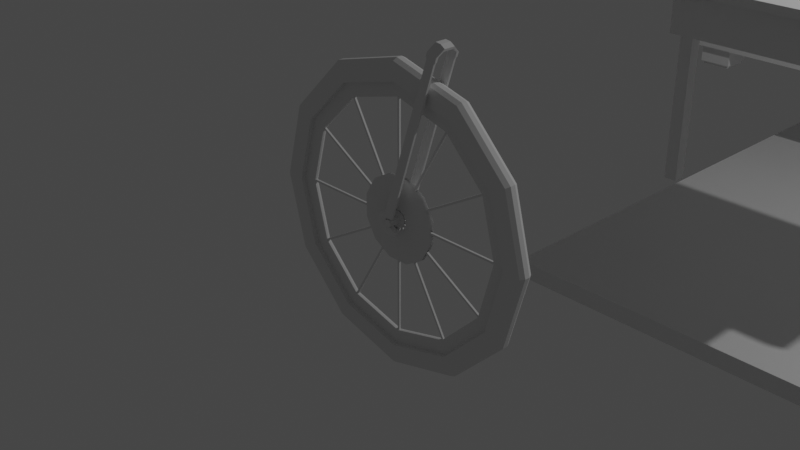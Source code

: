 # Source: Samuel_PC_Diarama_0003.blend  (saved by Blender 2.80.75; exported with 4.5.12 LTS)
import bpy
from mathutils import Matrix  # noqa: F401  (used for matrix-valued properties, if any)

bpy.ops.wm.read_factory_settings(use_empty=True)
scene = bpy.context.scene
scene.name = 'Scene'

# ---- collections
col_collection = bpy.data.collections.new('Collection'); scene.collection.children.link(col_collection)
col_couch1 = bpy.data.collections.new('couch1'); scene.collection.children.link(col_couch1)
col_table = bpy.data.collections.new('table'); scene.collection.children.link(col_table)
col_floor_wall = bpy.data.collections.new('floor&wall'); scene.collection.children.link(col_floor_wall)
col_bike = bpy.data.collections.new('bike'); scene.collection.children.link(col_bike)
col_wheel = bpy.data.collections.new('wheel'); col_bike.children.link(col_wheel)

# ---- materials (node trees are filled in below, after node groups)
mat_material = bpy.data.materials.new('Material')
mat_material.alpha_threshold = 0.0
mat_material.use_transparent_shadow = False
mat_material.line_color = (0.0, 0.0, 0.0, 1.0)

# ---- material node trees
mat_material.use_nodes = True; mat_material.node_tree.nodes.clear()
_N = mat_material.node_tree.nodes; _L = mat_material.node_tree.links
n0 = _N.new('ShaderNodeOutputMaterial'); n0.name = 'Material Output'; n0.location = (300, 300)
n1 = _N.new('ShaderNodeBsdfPrincipled'); n1.name = 'Principled BSDF'; n1.location = (10, 300)
n1.distribution = 'GGX'
n1.subsurface_method = 'BURLEY'
n1.inputs[2].default_value = 0.4
n1.inputs[3].default_value = 1.45
n1.inputs[27].default_value = (0.0, 0.0, 0.0, 1.0)
n1.inputs[28].default_value = 1.0
_L.new(n1.outputs[0], n0.inputs[0])
n0.is_active_output = True

# ---- world
world_world = bpy.data.worlds.new('World'); scene.world = world_world
world_world.use_nodes = True; world_world.node_tree.nodes.clear()
_N = world_world.node_tree.nodes; _L = world_world.node_tree.links
n0 = _N.new('ShaderNodeOutputWorld'); n0.name = 'World Output'; n0.location = (300, 300)
n1 = _N.new('ShaderNodeBackground'); n1.name = 'Background'; n1.location = (10, 300)
n1.inputs[0].default_value = (0.05088, 0.05088, 0.05088, 1.0)
_L.new(n1.outputs[0], n0.inputs[0])
n0.is_active_output = True
world_world.color = (0.05088, 0.05088, 0.05088)
world_world.use_sun_shadow = False
world_world.sun_shadow_jitter_overblur = 0.0

# ---- cameras
cam_camera = bpy.data.cameras.new('Camera')
cam_camera.clip_end = 100.0
cam_camera.ortho_scale = 7.314

# ---- lights
light_light = bpy.data.lights.new('Light', 'POINT')
light_light.transmission_factor = 0.0
light_light.energy = 1000.0
light_light.shadow_soft_size = 0.1
light_light.shadow_maximum_resolution = 0.006
light_light.use_absolute_resolution = True

# ---- meshes
me_cube = bpy.data.meshes.new('Cube')
me_cube.from_pydata([(1.0, 1.0, 1.0), (1.0, 1.0, -1.0), (1.0, -1.0, 1.0), (1.0, -1.0, -1.0), (-1.0, 1.0, 1.0), (-1.0, 1.0, -1.0), (-1.0, -1.0, 1.0), (-1.0, -1.0, -1.0)], [], [(0, 4, 6, 2), (3, 2, 6, 7), (7, 6, 4, 5), (5, 1, 3, 7), (1, 0, 2, 3), (5, 4, 0, 1)])
_uv = me_cube.uv_layers.new(name='UVMap')
_uv.uv.foreach_set('vector', [0.375, 0.0, 0.625, 0.0, 0.625, 0.25, 0.375, 0.25, 0.375, 0.25, 0.625, 0.25, 0.625, 0.5, 0.375, 0.5, 0.375, 0.5, 0.625, 0.5, 0.625, 0.75, 0.375, 0.75, 0.375, 0.75, 0.625, 0.75, 0.625, 1.0, 0.375, 1.0, 0.125, 0.5, 0.375, 0.5, 0.375, 0.75, 0.125, 0.75, 0.625, 0.5, 0.875, 0.5, 0.875, 0.75, 0.625, 0.75])
me_cube.materials.append(mat_material)
me_cube.use_remesh_preserve_volume = False
me_cube.use_remesh_preserve_attributes = False
me_cube.use_mirror_vertex_groups = False
me_cube.update()
me_cube_001 = bpy.data.meshes.new('Cube.001')
me_cube_001.from_pydata([(-1.0, -1.0, -1.0), (-1.0, -1.0, 1.0), (-1.0, 1.0, -1.0), (-1.0, 1.0, 1.0), (1.0, -1.0, -1.0), (1.0, -1.0, 1.0), (1.0, 1.0, -1.0), (1.0, 1.0, 1.0)], [], [(0, 1, 3, 2), (2, 3, 7, 6), (6, 7, 5, 4), (4, 5, 1, 0), (2, 6, 4, 0), (7, 3, 1, 5)])
_uv = me_cube_001.uv_layers.new(name='UVMap')
_uv.uv.foreach_set('vector', [0.375, 0.0, 0.625, 0.0, 0.625, 0.25, 0.375, 0.25, 0.375, 0.25, 0.625, 0.25, 0.625, 0.5, 0.375, 0.5, 0.375, 0.5, 0.625, 0.5, 0.625, 0.75, 0.375, 0.75, 0.375, 0.75, 0.625, 0.75, 0.625, 1.0, 0.375, 1.0, 0.125, 0.5, 0.375, 0.5, 0.375, 0.75, 0.125, 0.75, 0.625, 0.5, 0.875, 0.5, 0.875, 0.75, 0.625, 0.75])
me_cube_001.use_remesh_preserve_volume = False
me_cube_001.use_remesh_preserve_attributes = False
me_cube_001.use_mirror_vertex_groups = False
me_cube_001.update()
me_cube_018 = bpy.data.meshes.new('Cube.018')
me_cube_018.from_pydata([(-1.0, -1.0, -1.0), (-1.0, -1.0, 1.0), (-1.0, 1.0, -1.0), (-1.0, 1.0, 1.0), (1.0, -1.0, -1.0), (1.0, -1.0, 1.0), (1.0, 1.0, -1.0), (1.0, 1.0, 1.0)], [], [(0, 1, 3, 2), (2, 3, 7, 6), (6, 7, 5, 4), (4, 5, 1, 0), (2, 6, 4, 0), (7, 3, 1, 5)])
_uv = me_cube_018.uv_layers.new(name='UVMap')
_uv.uv.foreach_set('vector', [0.375, 0.0, 0.625, 0.0, 0.625, 0.25, 0.375, 0.25, 0.375, 0.25, 0.625, 0.25, 0.625, 0.5, 0.375, 0.5, 0.375, 0.5, 0.625, 0.5, 0.625, 0.75, 0.375, 0.75, 0.375, 0.75, 0.625, 0.75, 0.625, 1.0, 0.375, 1.0, 0.125, 0.5, 0.375, 0.5, 0.375, 0.75, 0.125, 0.75, 0.625, 0.5, 0.875, 0.5, 0.875, 0.75, 0.625, 0.75])
me_cube_018.use_remesh_preserve_volume = False
me_cube_018.use_remesh_preserve_attributes = False
me_cube_018.use_mirror_vertex_groups = False
me_cube_018.update()
me_cube_002 = bpy.data.meshes.new('Cube.002')
me_cube_002.from_pydata([(-1.0, -1.0, -1.0), (-1.0, -1.0, 1.0), (-1.0, 1.0, -1.0), (-1.0, 1.0, 1.0), (1.0, -1.0, -1.0), (1.0, -1.0, 1.0), (1.0, 1.0, -1.0), (1.0, 1.0, 1.0)], [], [(0, 1, 3, 2), (2, 3, 7, 6), (6, 7, 5, 4), (4, 5, 1, 0), (2, 6, 4, 0), (7, 3, 1, 5)])
_uv = me_cube_002.uv_layers.new(name='UVMap')
_uv.uv.foreach_set('vector', [0.375, 0.0, 0.625, 0.0, 0.625, 0.25, 0.375, 0.25, 0.375, 0.25, 0.625, 0.25, 0.625, 0.5, 0.375, 0.5, 0.375, 0.5, 0.625, 0.5, 0.625, 0.75, 0.375, 0.75, 0.375, 0.75, 0.625, 0.75, 0.625, 1.0, 0.375, 1.0, 0.125, 0.5, 0.375, 0.5, 0.375, 0.75, 0.125, 0.75, 0.625, 0.5, 0.875, 0.5, 0.875, 0.75, 0.625, 0.75])
me_cube_002.use_remesh_preserve_volume = False
me_cube_002.use_remesh_preserve_attributes = False
me_cube_002.use_mirror_vertex_groups = False
me_cube_002.update()
me_cube_003 = bpy.data.meshes.new('Cube.003')
me_cube_003.from_pydata([(-1.0, -1.0, -1.0), (-1.0, -1.0, 1.0), (-1.0, 1.0, -1.0), (-1.0, 1.0, 1.0), (1.0, -1.0, -1.0), (1.0, -1.0, 1.0), (1.0, 1.0, -1.0), (1.0, 1.0, 1.0)], [], [(0, 1, 3, 2), (2, 3, 7, 6), (6, 7, 5, 4), (4, 5, 1, 0), (2, 6, 4, 0), (7, 3, 1, 5)])
_uv = me_cube_003.uv_layers.new(name='UVMap')
_uv.uv.foreach_set('vector', [0.375, 0.0, 0.625, 0.0, 0.625, 0.25, 0.375, 0.25, 0.375, 0.25, 0.625, 0.25, 0.625, 0.5, 0.375, 0.5, 0.375, 0.5, 0.625, 0.5, 0.625, 0.75, 0.375, 0.75, 0.375, 0.75, 0.625, 0.75, 0.625, 1.0, 0.375, 1.0, 0.125, 0.5, 0.375, 0.5, 0.375, 0.75, 0.125, 0.75, 0.625, 0.5, 0.875, 0.5, 0.875, 0.75, 0.625, 0.75])
me_cube_003.use_remesh_preserve_volume = False
me_cube_003.use_remesh_preserve_attributes = False
me_cube_003.use_mirror_vertex_groups = False
me_cube_003.update()
me_cube_004 = bpy.data.meshes.new('Cube.004')
me_cube_004.from_pydata([(-1.0, -1.0, -1.0), (-1.0, -1.0, 1.0), (-1.0, 1.0, -1.0), (-1.0, 1.0, 1.0), (1.0, -1.0, -1.0), (1.0, -1.0, 1.0), (1.0, 1.0, -1.0), (1.0, 1.0, 1.0)], [], [(0, 1, 3, 2), (2, 3, 7, 6), (6, 7, 5, 4), (4, 5, 1, 0), (2, 6, 4, 0), (7, 3, 1, 5)])
_uv = me_cube_004.uv_layers.new(name='UVMap')
_uv.uv.foreach_set('vector', [0.375, 0.0, 0.625, 0.0, 0.625, 0.25, 0.375, 0.25, 0.375, 0.25, 0.625, 0.25, 0.625, 0.5, 0.375, 0.5, 0.375, 0.5, 0.625, 0.5, 0.625, 0.75, 0.375, 0.75, 0.375, 0.75, 0.625, 0.75, 0.625, 1.0, 0.375, 1.0, 0.125, 0.5, 0.375, 0.5, 0.375, 0.75, 0.125, 0.75, 0.625, 0.5, 0.875, 0.5, 0.875, 0.75, 0.625, 0.75])
me_cube_004.use_remesh_preserve_volume = False
me_cube_004.use_remesh_preserve_attributes = False
me_cube_004.use_mirror_vertex_groups = False
me_cube_004.update()
me_cube_006 = bpy.data.meshes.new('Cube.006')
me_cube_006.from_pydata([(-1.0, -1.0, -1.0), (-1.0, -1.0, 1.0), (-1.0, 1.0, -1.0), (-1.0, 1.0, 1.0), (1.0, -1.0, -1.0), (1.0, -1.0, 1.0), (1.0, 1.0, -1.0), (1.0, 1.0, 1.0)], [], [(0, 1, 3, 2), (2, 3, 7, 6), (6, 7, 5, 4), (4, 5, 1, 0), (2, 6, 4, 0), (7, 3, 1, 5)])
_uv = me_cube_006.uv_layers.new(name='UVMap')
_uv.uv.foreach_set('vector', [0.375, 0.0, 0.625, 0.0, 0.625, 0.25, 0.375, 0.25, 0.375, 0.25, 0.625, 0.25, 0.625, 0.5, 0.375, 0.5, 0.375, 0.5, 0.625, 0.5, 0.625, 0.75, 0.375, 0.75, 0.375, 0.75, 0.625, 0.75, 0.625, 1.0, 0.375, 1.0, 0.125, 0.5, 0.375, 0.5, 0.375, 0.75, 0.125, 0.75, 0.625, 0.5, 0.875, 0.5, 0.875, 0.75, 0.625, 0.75])
me_cube_006.use_remesh_preserve_volume = False
me_cube_006.use_remesh_preserve_attributes = False
me_cube_006.use_mirror_vertex_groups = False
me_cube_006.update()
me_cube_016 = bpy.data.meshes.new('Cube.016')
me_cube_016.from_pydata([(-1.0, -1.0, -1.0), (-1.0, -1.0, 1.0), (-1.0, 1.0, -1.0), (-1.0, 1.0, 1.0), (1.0, -1.0, -1.0), (1.0, -1.0, 1.0), (1.0, 1.0, -1.0), (1.0, 1.0, 1.0)], [], [(0, 1, 3, 2), (2, 3, 7, 6), (6, 7, 5, 4), (4, 5, 1, 0), (2, 6, 4, 0), (7, 3, 1, 5)])
_uv = me_cube_016.uv_layers.new(name='UVMap')
_uv.uv.foreach_set('vector', [0.375, 0.0, 0.625, 0.0, 0.625, 0.25, 0.375, 0.25, 0.375, 0.25, 0.625, 0.25, 0.625, 0.5, 0.375, 0.5, 0.375, 0.5, 0.625, 0.5, 0.625, 0.75, 0.375, 0.75, 0.375, 0.75, 0.625, 0.75, 0.625, 1.0, 0.375, 1.0, 0.125, 0.5, 0.375, 0.5, 0.375, 0.75, 0.125, 0.75, 0.625, 0.5, 0.875, 0.5, 0.875, 0.75, 0.625, 0.75])
me_cube_016.use_remesh_preserve_volume = False
me_cube_016.use_remesh_preserve_attributes = False
me_cube_016.use_mirror_vertex_groups = False
me_cube_016.update()
me_cube_008 = bpy.data.meshes.new('Cube.008')
me_cube_008.from_pydata([(-1.0, -1.0, -1.0), (-1.0, -1.0, 1.0), (-1.0, 1.0, -1.0), (-1.0, 1.0, 1.0), (1.0, -1.0, -1.0), (1.0, -1.0, 1.0), (1.0, 1.0, -1.0), (1.0, 1.0, 1.0)], [], [(0, 1, 3, 2), (2, 3, 7, 6), (6, 7, 5, 4), (4, 5, 1, 0), (2, 6, 4, 0), (7, 3, 1, 5)])
_uv = me_cube_008.uv_layers.new(name='UVMap')
_uv.uv.foreach_set('vector', [0.375, 0.0, 0.625, 0.0, 0.625, 0.25, 0.375, 0.25, 0.375, 0.25, 0.625, 0.25, 0.625, 0.5, 0.375, 0.5, 0.375, 0.5, 0.625, 0.5, 0.625, 0.75, 0.375, 0.75, 0.375, 0.75, 0.625, 0.75, 0.625, 1.0, 0.375, 1.0, 0.125, 0.5, 0.375, 0.5, 0.375, 0.75, 0.125, 0.75, 0.625, 0.5, 0.875, 0.5, 0.875, 0.75, 0.625, 0.75])
me_cube_008.use_remesh_preserve_volume = False
me_cube_008.use_remesh_preserve_attributes = False
me_cube_008.use_mirror_vertex_groups = False
me_cube_008.update()
me_cube_009 = bpy.data.meshes.new('Cube.009')
me_cube_009.from_pydata([(-1.0, -1.0, -1.0), (-1.0, -1.0, 1.0), (-1.0, 1.0, -1.0), (-1.0, 1.0, 1.0), (1.0, -1.0, -1.0), (1.0, -1.0, 1.0), (1.0, 1.0, -1.0), (1.0, 1.0, 1.0)], [], [(0, 1, 3, 2), (2, 3, 7, 6), (6, 7, 5, 4), (4, 5, 1, 0), (2, 6, 4, 0), (7, 3, 1, 5)])
_uv = me_cube_009.uv_layers.new(name='UVMap')
_uv.uv.foreach_set('vector', [0.375, 0.0, 0.625, 0.0, 0.625, 0.25, 0.375, 0.25, 0.375, 0.25, 0.625, 0.25, 0.625, 0.5, 0.375, 0.5, 0.375, 0.5, 0.625, 0.5, 0.625, 0.75, 0.375, 0.75, 0.375, 0.75, 0.625, 0.75, 0.625, 1.0, 0.375, 1.0, 0.125, 0.5, 0.375, 0.5, 0.375, 0.75, 0.125, 0.75, 0.625, 0.5, 0.875, 0.5, 0.875, 0.75, 0.625, 0.75])
me_cube_009.use_remesh_preserve_volume = False
me_cube_009.use_remesh_preserve_attributes = False
me_cube_009.use_mirror_vertex_groups = False
me_cube_009.update()
me_cube_010 = bpy.data.meshes.new('Cube.010')
me_cube_010.from_pydata([(-1.0, -1.0, -1.0), (-1.0, -1.0, 1.0), (-1.0, 1.0, -1.0), (-1.0, 1.0, 1.0), (1.0, -1.0, -1.0), (1.0, -1.0, 1.0), (1.0, 1.0, -1.0), (1.0, 1.0, 1.0)], [], [(0, 1, 3, 2), (2, 3, 7, 6), (6, 7, 5, 4), (4, 5, 1, 0), (2, 6, 4, 0), (7, 3, 1, 5)])
_uv = me_cube_010.uv_layers.new(name='UVMap')
_uv.uv.foreach_set('vector', [0.375, 0.0, 0.625, 0.0, 0.625, 0.25, 0.375, 0.25, 0.375, 0.25, 0.625, 0.25, 0.625, 0.5, 0.375, 0.5, 0.375, 0.5, 0.625, 0.5, 0.625, 0.75, 0.375, 0.75, 0.375, 0.75, 0.625, 0.75, 0.625, 1.0, 0.375, 1.0, 0.125, 0.5, 0.375, 0.5, 0.375, 0.75, 0.125, 0.75, 0.625, 0.5, 0.875, 0.5, 0.875, 0.75, 0.625, 0.75])
me_cube_010.use_remesh_preserve_volume = False
me_cube_010.use_remesh_preserve_attributes = False
me_cube_010.use_mirror_vertex_groups = False
me_cube_010.update()
me_cube_011 = bpy.data.meshes.new('Cube.011')
me_cube_011.from_pydata([(-1.0, -1.0, -1.0), (-1.0, -1.0, 1.0), (-1.0, 1.0, -1.0), (-1.0, 1.0, 1.0), (1.0, -1.0, -1.0), (1.0, -1.0, 1.0), (1.0, 1.0, -1.0), (1.0, 1.0, 1.0)], [], [(0, 1, 3, 2), (2, 3, 7, 6), (6, 7, 5, 4), (4, 5, 1, 0), (2, 6, 4, 0), (7, 3, 1, 5)])
_uv = me_cube_011.uv_layers.new(name='UVMap')
_uv.uv.foreach_set('vector', [0.375, 0.0, 0.625, 0.0, 0.625, 0.25, 0.375, 0.25, 0.375, 0.25, 0.625, 0.25, 0.625, 0.5, 0.375, 0.5, 0.375, 0.5, 0.625, 0.5, 0.625, 0.75, 0.375, 0.75, 0.375, 0.75, 0.625, 0.75, 0.625, 1.0, 0.375, 1.0, 0.125, 0.5, 0.375, 0.5, 0.375, 0.75, 0.125, 0.75, 0.625, 0.5, 0.875, 0.5, 0.875, 0.75, 0.625, 0.75])
me_cube_011.use_remesh_preserve_volume = False
me_cube_011.use_remesh_preserve_attributes = False
me_cube_011.use_mirror_vertex_groups = False
me_cube_011.update()
me_cube_012 = bpy.data.meshes.new('Cube.012')
me_cube_012.from_pydata([(-1.0, -1.0, -1.0), (-1.0, -1.0, 1.0), (-1.0, 1.0, -1.0), (-1.0, 1.0, 1.0), (1.0, -1.0, -1.0), (1.0, -1.0, 1.0), (1.0, 1.0, -1.0), (1.0, 1.0, 1.0)], [], [(0, 1, 3, 2), (2, 3, 7, 6), (6, 7, 5, 4), (4, 5, 1, 0), (2, 6, 4, 0), (7, 3, 1, 5)])
_uv = me_cube_012.uv_layers.new(name='UVMap')
_uv.uv.foreach_set('vector', [0.375, 0.0, 0.625, 0.0, 0.625, 0.25, 0.375, 0.25, 0.375, 0.25, 0.625, 0.25, 0.625, 0.5, 0.375, 0.5, 0.375, 0.5, 0.625, 0.5, 0.625, 0.75, 0.375, 0.75, 0.375, 0.75, 0.625, 0.75, 0.625, 1.0, 0.375, 1.0, 0.125, 0.5, 0.375, 0.5, 0.375, 0.75, 0.125, 0.75, 0.625, 0.5, 0.875, 0.5, 0.875, 0.75, 0.625, 0.75])
me_cube_012.use_remesh_preserve_volume = False
me_cube_012.use_remesh_preserve_attributes = False
me_cube_012.use_mirror_vertex_groups = False
me_cube_012.update()
me_cube_017 = bpy.data.meshes.new('Cube.017')
me_cube_017.from_pydata([(-1.0, -1.0, -1.0), (-1.0, -1.0, 1.0), (-1.0, 1.0, -1.0), (-1.0, 1.0, 1.0), (1.0, -1.0, -1.0), (1.0, -1.0, 1.0), (1.0, 1.0, -1.0), (1.0, 1.0, 1.0)], [], [(0, 1, 3, 2), (2, 3, 7, 6), (6, 7, 5, 4), (4, 5, 1, 0), (2, 6, 4, 0), (7, 3, 1, 5)])
_uv = me_cube_017.uv_layers.new(name='UVMap')
_uv.uv.foreach_set('vector', [0.375, 0.0, 0.625, 0.0, 0.625, 0.25, 0.375, 0.25, 0.375, 0.25, 0.625, 0.25, 0.625, 0.5, 0.375, 0.5, 0.375, 0.5, 0.625, 0.5, 0.625, 0.75, 0.375, 0.75, 0.375, 0.75, 0.625, 0.75, 0.625, 1.0, 0.375, 1.0, 0.125, 0.5, 0.375, 0.5, 0.375, 0.75, 0.125, 0.75, 0.625, 0.5, 0.875, 0.5, 0.875, 0.75, 0.625, 0.75])
me_cube_017.use_remesh_preserve_volume = False
me_cube_017.use_remesh_preserve_attributes = False
me_cube_017.use_mirror_vertex_groups = False
me_cube_017.update()
me_cube_019 = bpy.data.meshes.new('Cube.019')
me_cube_019.from_pydata([(-1.0, -1.0, -1.0), (-1.0, -1.0, 1.0), (-1.0, 1.0, -1.0), (-1.0, 1.0, 1.0), (1.0, -1.0, -1.0), (1.0, -1.0, 1.0), (1.0, 1.0, -1.0), (1.0, 1.0, 1.0)], [], [(0, 1, 3, 2), (2, 3, 7, 6), (6, 7, 5, 4), (4, 5, 1, 0), (2, 6, 4, 0), (7, 3, 1, 5)])
_uv = me_cube_019.uv_layers.new(name='UVMap')
_uv.uv.foreach_set('vector', [0.375, 0.0, 0.625, 0.0, 0.625, 0.25, 0.375, 0.25, 0.375, 0.25, 0.625, 0.25, 0.625, 0.5, 0.375, 0.5, 0.375, 0.5, 0.625, 0.5, 0.625, 0.75, 0.375, 0.75, 0.375, 0.75, 0.625, 0.75, 0.625, 1.0, 0.375, 1.0, 0.125, 0.5, 0.375, 0.5, 0.375, 0.75, 0.125, 0.75, 0.625, 0.5, 0.875, 0.5, 0.875, 0.75, 0.625, 0.75])
me_cube_019.use_remesh_preserve_volume = False
me_cube_019.use_remesh_preserve_attributes = False
me_cube_019.use_mirror_vertex_groups = False
me_cube_019.update()
me_cube_021 = bpy.data.meshes.new('Cube.021')
me_cube_021.from_pydata([(-1.0, -1.0, -1.0), (-1.0, -1.0, 1.0), (-1.0, 1.0, -1.0), (-1.0, 1.0, 1.0), (1.0, -1.0, -1.0), (1.0, -1.0, 1.0), (1.0, 1.0, -1.0), (1.0, 1.0, 1.0), (-1.0, -0.8346, -1.0), (-1.0, -0.8346, 1.0), (1.0, -0.8346, -1.0), (1.0, -0.8346, 1.0), (-1.0, -0.09368, 1.0), (1.0, -0.09368, -1.0), (-1.0, -0.09368, -1.0), (1.0, -0.09368, 1.0), (-1.0, 0.09568, 1.0), (1.0, 0.09568, -1.0), (-1.0, 0.09568, -1.0), (1.0, 0.09568, 1.0), (-1.0, 0.8322, 1.0), (1.0, 0.8322, -1.0), (-1.0, 0.8322, -1.0), (1.0, 0.8322, 1.0), (-1.0, -1.0, 0.6438), (-1.0, 1.0, 0.6438), (1.0, 1.0, 0.6438), (1.0, -1.0, 0.6438), (1.0, -0.8346, 0.6438), (-1.0, -0.8346, 0.6438), (1.0, -0.09368, 0.6438), (-1.0, -0.09368, 0.6438), (1.0, 0.09568, 0.6438), (-1.0, 0.09568, 0.6438), (1.0, 0.8322, 0.6438), (-1.0, 0.8322, 0.6438), (-1.0, 1.0, -0.6575), (1.0, 1.0, -0.6575), (1.0, -1.0, -0.6575), (1.0, -0.8346, -0.6575), (-1.0, -0.8346, -0.6575), (1.0, -0.09368, -0.6575), (-1.0, -0.09368, -0.6575), (1.0, 0.09568, -0.6575), (-1.0, 0.09568, -0.6575), (1.0, 0.8322, -0.6575), (-1.0, 0.8322, -0.6575), (-1.0, -1.0, -0.6575), (1.0, -0.8346, 0.6438), (1.0, -0.09368, 0.6438), (1.0, -0.8346, -0.6575), (1.0, -0.09368, -0.6575), (1.055, -0.09368, 0.6438), (1.055, -0.8346, 0.6438), (1.055, -0.8346, -0.6575), (1.055, -0.09368, -0.6575), (1.394, 0.8322, 0.6438), (1.394, 0.09568, 0.6438), (1.394, 0.09568, -0.6575), (1.394, 0.8322, -0.6575), (1.337, 0.8322, 0.6438), (1.337, 0.8322, -0.6575), (1.337, 0.09568, -0.6575), (1.337, 0.09568, 0.6438), (-1.0, 0.1422, -1.0), (1.0, 0.1422, 1.0), (-1.0, 0.1422, 1.0), (1.0, 0.1422, -1.0), (-1.0, 0.1422, 0.6438), (1.0, 0.1422, 0.6438), (0.3263, 0.1422, -0.6575), (-1.0, 0.1422, -0.6575), (1.394, 0.1422, 0.6438), (1.394, 0.1422, -0.6575), (1.337, 0.1422, 0.6438), (1.337, 0.1422, -0.6575), (-1.0, 0.7813, 1.0), (1.0, 0.7813, -1.0), (-1.0, 0.7813, 0.6438), (-1.0, 0.7813, -0.6575), (1.337, 0.7813, 0.6438), (-1.0, 0.7813, -1.0), (1.0, 0.7813, 1.0), (1.0, 0.7813, 0.6438), (0.3263, 0.7813, -0.6575), (1.394, 0.7813, 0.6438), (1.394, 0.7813, -0.6575), (1.337, 0.7813, -0.6575), (0.3263, 0.1411, 0.6438), (0.3263, 0.781, 0.6438), (0.3263, 0.1411, -0.6575), (0.3263, 0.781, -0.6575), (1.337, 0.781, 0.6438), (1.337, 0.781, -0.6575), (1.337, 0.1411, -0.6575), (1.337, 0.1411, 0.6438), (1.0, -0.09368, -1.0), (1.0, 0.09568, -1.0), (1.0, -0.09368, -0.6575), (1.0, 0.09568, -0.6575), (1.0, 0.09583, -1.0), (1.0, 0.832, -1.0), (1.0, 0.09583, -0.6575), (1.0, 0.832, -0.6575), (2.263, 0.1437, -2.919)], [(84, 88)], [(35, 20, 3, 25), (25, 3, 7, 26), (28, 11, 5, 27), (27, 5, 1, 24), (8, 10, 4, 0), (11, 9, 1, 5), (15, 12, 9, 11), (14, 13, 10, 8), (30, 15, 11, 28), (24, 1, 9, 29), (32, 19, 15, 30), (18, 17, 13, 14), (19, 16, 12, 15), (29, 9, 12, 31), (65, 66, 16, 19), (64, 67, 17, 18), (69, 65, 19, 32), (31, 12, 16, 33), (26, 7, 23, 34), (2, 6, 21, 22), (7, 3, 20, 23), (78, 76, 20, 35), (79, 78, 35, 46), (37, 26, 34, 45), (42, 31, 33, 44), (97, 99, 98, 96), (40, 29, 31, 42), (43, 32, 30, 41), (47, 24, 29, 40), (55, 52, 53, 54), (38, 27, 24, 47), (39, 28, 27, 38), (36, 25, 26, 37), (46, 35, 25, 36), (22, 46, 36, 2), (2, 36, 37, 6), (10, 39, 38, 4), (4, 38, 47, 0), (13, 41, 39, 10), (0, 47, 40, 8), (17, 43, 41, 13), (8, 40, 42, 14), (67, 70, 43, 17), (14, 42, 44, 18), (6, 37, 45, 21), (81, 79, 46, 22), (51, 50, 48, 49), (50, 51, 55, 54), (48, 50, 54, 53), (51, 49, 52, 55), (49, 48, 53, 52), (87, 61, 59, 86), (60, 56, 59, 61, 45, 34), (74, 63, 57, 72), (69, 32, 63, 74), (84, 45, 61, 87), (43, 70, 75, 62), (80, 74, 72, 85), (62, 75, 73, 58), (18, 44, 71, 64), (77, 84, 70, 67), (44, 33, 68, 71), (33, 16, 66, 68), (83, 82, 65, 69), (81, 77, 67, 64), (82, 76, 66, 65), (23, 20, 76, 82), (22, 21, 77, 81), (34, 23, 82, 83), (21, 45, 84, 77), (62, 58, 57, 63, 32, 43), (60, 80, 85, 56), (34, 83, 80, 60), (70, 84, 87, 75), (75, 87, 86, 73), (64, 71, 79, 81), (71, 68, 78, 79), (68, 66, 76, 78), (88, 90, 94, 95), (91, 89, 92, 93), (90, 88, 89, 84, 91, 70), (72, 57, 58, 73, 86, 59, 56, 85), (101, 103, 102, 100)])
_uv = me_cube_021.uv_layers.new(name='UVMap')
_uv.uv.foreach_set('vector', [0.5805, 0.229, 0.625, 0.229, 0.625, 0.25, 0.5805, 0.25, 0.5805, 0.25, 0.625, 0.25, 0.625, 0.5, 0.5805, 0.5, 0.5805, 0.7293, 0.625, 0.7293, 0.625, 0.75, 0.5805, 0.75, 0.5805, 0.75, 0.625, 0.75, 0.625, 1.0, 0.5805, 1.0, 0.125, 0.7293, 0.375, 0.7293, 0.375, 0.75, 0.125, 0.75, 0.625, 0.7293, 0.875, 0.7293, 0.875, 0.75, 0.625, 0.75, 0.625, 0.6367, 0.875, 0.6367, 0.875, 0.7293, 0.625, 0.7293, 0.125, 0.6367, 0.375, 0.6367, 0.375, 0.7293, 0.125, 0.7293, 0.5805, 0.6367, 0.625, 0.6367, 0.625, 0.7293, 0.5805, 0.7293, 0.5805, 0.0, 0.625, 0.0, 0.625, 0.02068, 0.5805, 0.02068, 0.5805, 0.613, 0.625, 0.613, 0.625, 0.6367, 0.5805, 0.6367, 0.125, 0.613, 0.375, 0.613, 0.375, 0.6367, 0.125, 0.6367, 0.625, 0.613, 0.875, 0.613, 0.875, 0.6367, 0.625, 0.6367, 0.5805, 0.02068, 0.625, 0.02068, 0.625, 0.1133, 0.5805, 0.1133, 0.625, 0.6072, 0.875, 0.6072, 0.875, 0.613, 0.625, 0.613, 0.125, 0.6072, 0.375, 0.6072, 0.375, 0.613, 0.125, 0.613, 0.5805, 0.6072, 0.625, 0.6072, 0.625, 0.613, 0.5805, 0.613, 0.5805, 0.1133, 0.625, 0.1133, 0.625, 0.137, 0.5805, 0.137, 0.5805, 0.5, 0.625, 0.5, 0.625, 0.521, 0.5805, 0.521, 0.125, 0.5, 0.375, 0.5, 0.375, 0.521, 0.125, 0.521, 0.625, 0.5, 0.875, 0.5, 0.875, 0.521, 0.625, 0.521, 0.5805, 0.2227, 0.625, 0.2227, 0.625, 0.229, 0.5805, 0.229, 0.4178, 0.2227, 0.5805, 0.2227, 0.5805, 0.229, 0.4178, 0.229, 0.4178, 0.5, 0.5805, 0.5, 0.5805, 0.521, 0.4178, 0.521, 0.4178, 0.1133, 0.5805, 0.1133, 0.5805, 0.137, 0.4178, 0.137, 0.375, 0.613, 0.4178, 0.613, 0.4178, 0.6367, 0.375, 0.6367, 0.4178, 0.02068, 0.5805, 0.02068, 0.5805, 0.1133, 0.4178, 0.1133, 0.4178, 0.613, 0.5805, 0.613, 0.5805, 0.6367, 0.4178, 0.6367, 0.4178, 0.0, 0.5805, 0.0, 0.5805, 0.02068, 0.4178, 0.02068, 0.4178, 0.6367, 0.5805, 0.6367, 0.5805, 0.7293, 0.4178, 0.7293, 0.4178, 0.75, 0.5805, 0.75, 0.5805, 1.0, 0.4178, 1.0, 0.4178, 0.7293, 0.5805, 0.7293, 0.5805, 0.75, 0.4178, 0.75, 0.4178, 0.25, 0.5805, 0.25, 0.5805, 0.5, 0.4178, 0.5, 0.4178, 0.229, 0.5805, 0.229, 0.5805, 0.25, 0.4178, 0.25, 0.375, 0.229, 0.4178, 0.229, 0.4178, 0.25, 0.375, 0.25, 0.375, 0.25, 0.4178, 0.25, 0.4178, 0.5, 0.375, 0.5, 0.375, 0.7293, 0.4178, 0.7293, 0.4178, 0.75, 0.375, 0.75, 0.375, 0.75, 0.4178, 0.75, 0.4178, 1.0, 0.375, 1.0, 0.375, 0.6367, 0.4178, 0.6367, 0.4178, 0.7293, 0.375, 0.7293, 0.375, 0.0, 0.4178, 0.0, 0.4178, 0.02068, 0.375, 0.02068, 0.375, 0.613, 0.4178, 0.613, 0.4178, 0.6367, 0.375, 0.6367, 0.375, 0.02068, 0.4178, 0.02068, 0.4178, 0.1133, 0.375, 0.1133, 0.375, 0.6072, 0.4178, 0.6072, 0.4178, 0.613, 0.375, 0.613, 0.375, 0.1133, 0.4178, 0.1133, 0.4178, 0.137, 0.375, 0.137, 0.375, 0.5, 0.4178, 0.5, 0.4178, 0.521, 0.375, 0.521, 0.375, 0.2227, 0.4178, 0.2227, 0.4178, 0.229, 0.375, 0.229, 0.4178, 0.6367, 0.4178, 0.7293, 0.5805, 0.7293, 0.5805, 0.6367, 0.4178, 0.7293, 0.4178, 0.6367, 0.4178, 0.6367, 0.4178, 0.7293, 0.5805, 0.7293, 0.4178, 0.7293, 0.4178, 0.7293, 0.5805, 0.7293, 0.4178, 0.6367, 0.5805, 0.6367, 0.5805, 0.6367, 0.4178, 0.6367, 0.5805, 0.6367, 0.5805, 0.7293, 0.5805, 0.7293, 0.5805, 0.6367, 0.4178, 0.5273, 0.4178, 0.521, 0.4178, 0.521, 0.4178, 0.5273, 0.5805, 0.521, 0.5805, 0.521, 0.4178, 0.521, 0.4178, 0.521, 0.4178, 0.521, 0.5805, 0.521, 0.5805, 0.6072, 0.5805, 0.613, 0.5805, 0.613, 0.5805, 0.6072, 0.5805, 0.6072, 0.5805, 0.613, 0.5805, 0.613, 0.5805, 0.6072, 0.4178, 0.5273, 0.4178, 0.521, 0.4178, 0.521, 0.4178, 0.5273, 0.4178, 0.613, 0.4178, 0.6072, 0.4178, 0.6072, 0.4178, 0.613, 0.5805, 0.5273, 0.5805, 0.6072, 0.5805, 0.6072, 0.5805, 0.5273, 0.4178, 0.613, 0.4178, 0.6072, 0.4178, 0.6072, 0.4178, 0.613, 0.375, 0.137, 0.4178, 0.137, 0.4178, 0.1428, 0.375, 0.1428, 0.375, 0.5273, 0.4178, 0.5273, 0.4178, 0.6072, 0.375, 0.6072, 0.4178, 0.137, 0.5805, 0.137, 0.5805, 0.1428, 0.4178, 0.1428, 0.5805, 0.137, 0.625, 0.137, 0.625, 0.1428, 0.5805, 0.1428, 0.5805, 0.5273, 0.625, 0.5273, 0.625, 0.6072, 0.5805, 0.6072, 0.125, 0.5273, 0.375, 0.5273, 0.375, 0.6072, 0.125, 0.6072, 0.625, 0.5273, 0.875, 0.5273, 0.875, 0.6072, 0.625, 0.6072, 0.625, 0.521, 0.875, 0.521, 0.875, 0.5273, 0.625, 0.5273, 0.125, 0.521, 0.375, 0.521, 0.375, 0.5273, 0.125, 0.5273, 0.5805, 0.521, 0.625, 0.521, 0.625, 0.5273, 0.5805, 0.5273, 0.375, 0.521, 0.4178, 0.521, 0.4178, 0.5273, 0.375, 0.5273, 0.4178, 0.613, 0.4178, 0.613, 0.5805, 0.613, 0.5805, 0.613, 0.5805, 0.613, 0.4178, 0.613, 0.5805, 0.521, 0.5805, 0.5273, 0.5805, 0.5273, 0.5805, 0.521, 0.5805, 0.521, 0.5805, 0.5273, 0.5805, 0.5273, 0.5805, 0.521, 0.4178, 0.6072, 0.4178, 0.5273, 0.4178, 0.5273, 0.4178, 0.6072, 0.4178, 0.6072, 0.4178, 0.5273, 0.4178, 0.5273, 0.4178, 0.6072, 0.375, 0.1428, 0.4178, 0.1428, 0.4178, 0.2227, 0.375, 0.2227, 0.4178, 0.1428, 0.5805, 0.1428, 0.5805, 0.2227, 0.4178, 0.2227, 0.5805, 0.1428, 0.625, 0.1428, 0.625, 0.2227, 0.5805, 0.2227, 0.5805, 0.613, 0.4178, 0.613, 0.4178, 0.613, 0.5805, 0.613, 0.4178, 0.521, 0.5805, 0.521, 0.5805, 0.521, 0.4178, 0.521, 0.4178, 0.613, 0.5805, 0.613, 0.0, 0.0, 0.0, 0.0, 0.0, 0.0, 0.0, 0.0, 0.5805, 0.6072, 0.5805, 0.613, 0.4178, 0.613, 0.4178, 0.6072, 0.4178, 0.5273, 0.4178, 0.521, 0.5805, 0.521, 0.5805, 0.5273, 0.375, 0.613, 0.4178, 0.613, 0.4178, 0.6367, 0.375, 0.6367])
me_cube_021.use_remesh_preserve_volume = False
me_cube_021.use_remesh_preserve_attributes = False
me_cube_021.use_mirror_vertex_groups = False
me_cube_021.update()
me_cube_022 = bpy.data.meshes.new('Cube.022')
me_cube_022.from_pydata([(-1.0, -1.0, -1.0), (-1.0, -1.0, 1.0), (-1.0, 1.0, -1.0), (-1.0, 1.0, 1.0), (1.0, -1.0, -1.0), (1.0, -1.0, 1.0), (1.0, 1.0, -1.0), (1.0, 1.0, 1.0)], [], [(0, 1, 3, 2), (2, 3, 7, 6), (6, 7, 5, 4), (4, 5, 1, 0), (2, 6, 4, 0), (7, 3, 1, 5)])
_uv = me_cube_022.uv_layers.new(name='UVMap')
_uv.uv.foreach_set('vector', [0.375, 0.0, 0.625, 0.0, 0.625, 0.25, 0.375, 0.25, 0.375, 0.25, 0.625, 0.25, 0.625, 0.5, 0.375, 0.5, 0.375, 0.5, 0.625, 0.5, 0.625, 0.75, 0.375, 0.75, 0.375, 0.75, 0.625, 0.75, 0.625, 1.0, 0.375, 1.0, 0.125, 0.5, 0.375, 0.5, 0.375, 0.75, 0.125, 0.75, 0.625, 0.5, 0.875, 0.5, 0.875, 0.75, 0.625, 0.75])
me_cube_022.use_remesh_preserve_volume = False
me_cube_022.use_remesh_preserve_attributes = False
me_cube_022.use_mirror_vertex_groups = False
me_cube_022.update()
me_cube_023 = bpy.data.meshes.new('Cube.023')
me_cube_023.from_pydata([(-1.0, -1.0, -1.0), (-1.0, -1.0, 1.0), (-1.0, 1.0, -1.0), (-1.0, 1.0, 1.0), (1.0, -1.0, -1.0), (1.0, -1.0, 1.0), (1.0, 1.0, -1.0), (1.0, 1.0, 1.0)], [], [(0, 1, 3, 2), (2, 3, 7, 6), (6, 7, 5, 4), (4, 5, 1, 0), (2, 6, 4, 0), (7, 3, 1, 5)])
_uv = me_cube_023.uv_layers.new(name='UVMap')
_uv.uv.foreach_set('vector', [0.375, 0.0, 0.625, 0.0, 0.625, 0.25, 0.375, 0.25, 0.375, 0.25, 0.625, 0.25, 0.625, 0.5, 0.375, 0.5, 0.375, 0.5, 0.625, 0.5, 0.625, 0.75, 0.375, 0.75, 0.375, 0.75, 0.625, 0.75, 0.625, 1.0, 0.375, 1.0, 0.125, 0.5, 0.375, 0.5, 0.375, 0.75, 0.125, 0.75, 0.625, 0.5, 0.875, 0.5, 0.875, 0.75, 0.625, 0.75])
me_cube_023.use_remesh_preserve_volume = False
me_cube_023.use_remesh_preserve_attributes = False
me_cube_023.use_mirror_vertex_groups = False
me_cube_023.update()
me_cube_024 = bpy.data.meshes.new('Cube.024')
me_cube_024.from_pydata([(-1.0, -1.0, -1.0), (-1.0, -1.0, 1.0), (-1.0, 1.0, -1.0), (-1.0, 1.0, 1.0), (1.0, -1.0, -1.0), (1.0, -1.0, 1.0), (1.0, 1.0, -1.0), (1.0, 1.0, 1.0)], [], [(0, 1, 3, 2), (2, 3, 7, 6), (6, 7, 5, 4), (4, 5, 1, 0), (2, 6, 4, 0), (7, 3, 1, 5)])
_uv = me_cube_024.uv_layers.new(name='UVMap')
_uv.uv.foreach_set('vector', [0.375, 0.0, 0.625, 0.0, 0.625, 0.25, 0.375, 0.25, 0.375, 0.25, 0.625, 0.25, 0.625, 0.5, 0.375, 0.5, 0.375, 0.5, 0.625, 0.5, 0.625, 0.75, 0.375, 0.75, 0.375, 0.75, 0.625, 0.75, 0.625, 1.0, 0.375, 1.0, 0.125, 0.5, 0.375, 0.5, 0.375, 0.75, 0.125, 0.75, 0.625, 0.5, 0.875, 0.5, 0.875, 0.75, 0.625, 0.75])
me_cube_024.use_remesh_preserve_volume = False
me_cube_024.use_remesh_preserve_attributes = False
me_cube_024.use_mirror_vertex_groups = False
me_cube_024.update()
me_cube_025 = bpy.data.meshes.new('Cube.025')
me_cube_025.from_pydata([(-1.0, -1.0, -1.0), (-1.0, -1.0, 1.0), (-1.0, 1.0, -1.0), (-1.0, 1.0, 1.0), (1.0, -1.0, -1.0), (1.0, -1.0, 1.0), (1.0, 1.0, -1.0), (1.0, 1.0, 1.0)], [], [(0, 1, 3, 2), (2, 3, 7, 6), (6, 7, 5, 4), (4, 5, 1, 0), (2, 6, 4, 0), (7, 3, 1, 5)])
_uv = me_cube_025.uv_layers.new(name='UVMap')
_uv.uv.foreach_set('vector', [0.375, 0.0, 0.625, 0.0, 0.625, 0.25, 0.375, 0.25, 0.375, 0.25, 0.625, 0.25, 0.625, 0.5, 0.375, 0.5, 0.375, 0.5, 0.625, 0.5, 0.625, 0.75, 0.375, 0.75, 0.375, 0.75, 0.625, 0.75, 0.625, 1.0, 0.375, 1.0, 0.125, 0.5, 0.375, 0.5, 0.375, 0.75, 0.125, 0.75, 0.625, 0.5, 0.875, 0.5, 0.875, 0.75, 0.625, 0.75])
me_cube_025.use_remesh_preserve_volume = False
me_cube_025.use_remesh_preserve_attributes = False
me_cube_025.use_mirror_vertex_groups = False
me_cube_025.update()
me_cylinder = bpy.data.meshes.new('Cylinder')
me_cylinder.from_pydata([(0.0, 1.0, -1.0), (0.0, 1.0, 1.0), (0.9511, 0.309, -1.0), (0.9511, 0.309, 1.0), (0.5878, -0.809, -1.0), (0.5878, -0.809, 1.0), (-0.5878, -0.809, -1.0), (-0.5878, -0.809, 1.0), (-0.9511, 0.309, -1.0), (-0.9511, 0.309, 1.0)], [], [(0, 1, 3, 2), (2, 3, 5, 4), (4, 5, 7, 6), (3, 1, 9, 7, 5), (6, 7, 9, 8), (8, 9, 1, 0), (0, 2, 4, 6, 8)])
_uv = me_cylinder.uv_layers.new(name='UVMap')
_uv.uv.foreach_set('vector', [1.0, 0.5, 1.0, 1.0, 0.8, 1.0, 0.8, 0.5, 0.8, 0.5, 0.8, 1.0, 0.6, 1.0, 0.6, 0.5, 0.6, 0.5, 0.6, 1.0, 0.4, 1.0, 0.4, 0.5, 0.4783, 0.3242, 0.25, 0.49, 0.02175, 0.3242, 0.1089, 0.05584, 0.3911, 0.05584, 0.4, 0.5, 0.4, 1.0, 0.2, 1.0, 0.2, 0.5, 0.2, 0.5, 0.2, 1.0, 2.98e-08, 1.0, 2.98e-08, 0.5, 0.75, 0.49, 0.9783, 0.3242, 0.8911, 0.05584, 0.6089, 0.05584, 0.5217, 0.3242])
me_cylinder.use_remesh_preserve_volume = False
me_cylinder.use_remesh_preserve_attributes = False
me_cylinder.use_mirror_vertex_groups = False
me_cylinder.update()
me_cylinder_001 = bpy.data.meshes.new('Cylinder.001')
me_cylinder_001.from_pydata([(0.0, 1.0, -1.0), (0.0, 1.0, 1.0), (0.9511, 0.309, -1.0), (0.9511, 0.309, 1.0), (0.5878, -0.809, -1.0), (0.5878, -0.809, 1.0), (-0.5878, -0.809, -1.0), (-0.5878, -0.809, 1.0), (-0.9511, 0.309, -1.0), (-0.9511, 0.309, 1.0)], [], [(0, 1, 3, 2), (2, 3, 5, 4), (4, 5, 7, 6), (3, 1, 9, 7, 5), (6, 7, 9, 8), (8, 9, 1, 0), (0, 2, 4, 6, 8)])
_uv = me_cylinder_001.uv_layers.new(name='UVMap')
_uv.uv.foreach_set('vector', [1.0, 0.5, 1.0, 1.0, 0.8, 1.0, 0.8, 0.5, 0.8, 0.5, 0.8, 1.0, 0.6, 1.0, 0.6, 0.5, 0.6, 0.5, 0.6, 1.0, 0.4, 1.0, 0.4, 0.5, 0.4783, 0.3242, 0.25, 0.49, 0.02175, 0.3242, 0.1089, 0.05584, 0.3911, 0.05584, 0.4, 0.5, 0.4, 1.0, 0.2, 1.0, 0.2, 0.5, 0.2, 0.5, 0.2, 1.0, 2.98e-08, 1.0, 2.98e-08, 0.5, 0.75, 0.49, 0.9783, 0.3242, 0.8911, 0.05584, 0.6089, 0.05584, 0.5217, 0.3242])
me_cylinder_001.use_remesh_preserve_volume = False
me_cylinder_001.use_remesh_preserve_attributes = False
me_cylinder_001.use_mirror_vertex_groups = False
me_cylinder_001.update()
me_torus = bpy.data.meshes.new('Torus')
me_torus.from_pydata([(1.1, 0.0, 0.0), (1.098, -1.452e-09, 0.02059), (0.965, -2.455e-09, 0.02059), (0.9629, -3.643e-09, 1.225e-17), (0.965, -2.455e-09, -0.02059), (1.098, -1.452e-09, -0.02059), (0.9526, 0.55, 0.0), (0.9508, 0.549, 0.02059), (0.8357, 0.4825, 0.02059), (0.8339, 0.4814, 1.225e-17), (0.8357, 0.4825, -0.02059), (0.9508, 0.549, -0.02059), (0.55, 0.9526, 0.0), (0.549, 0.9508, 0.02059), (0.4825, 0.8357, 0.02059), (0.4814, 0.8339, 1.225e-17), (0.4825, 0.8357, -0.02059), (0.549, 0.9508, -0.02059), (8.305e-08, 1.1, 0.0), (8.228e-08, 1.098, 0.02059), (7.221e-08, 0.965, 0.02059), (7.281e-08, 0.9629, 1.225e-17), (7.221e-08, 0.965, -0.02059), (8.228e-08, 1.098, -0.02059), (-0.55, 0.9526, 0.0), (-0.549, 0.9508, 0.02059), (-0.4825, 0.8357, 0.02059), (-0.4814, 0.8339, 1.225e-17), (-0.4825, 0.8357, -0.02059), (-0.549, 0.9508, -0.02059), (-0.9526, 0.55, 0.0), (-0.9508, 0.549, 0.02059), (-0.8357, 0.4825, 0.02059), (-0.8339, 0.4814, 1.225e-17), (-0.8357, 0.4825, -0.02059), (-0.9508, 0.549, -0.02059), (-1.1, 9.617e-08, 0.0), (-1.098, 9.453e-08, 0.02059), (-0.965, 8.191e-08, 0.02059), (-0.9629, 8.053e-08, 1.225e-17), (-0.965, 8.191e-08, -0.02059), (-1.098, 9.453e-08, -0.02059), (-0.9526, -0.55, 0.0), (-0.9508, -0.549, 0.02059), (-0.8357, -0.4825, 0.02059), (-0.8339, -0.4814, 1.225e-17), (-0.8357, -0.4825, -0.02059), (-0.9508, -0.549, -0.02059), (-0.55, -0.9526, 0.0), (-0.549, -0.9508, 0.02059), (-0.4825, -0.8357, 0.02059), (-0.4814, -0.8339, 1.225e-17), (-0.4825, -0.8357, -0.02059), (-0.549, -0.9508, -0.02059), (8.305e-08, -1.1, 0.0), (8.228e-08, -1.098, 0.02059), (7.221e-08, -0.965, 0.02059), (7.281e-08, -0.9629, 1.225e-17), (7.221e-08, -0.965, -0.02059), (8.228e-08, -1.098, -0.02059), (0.55, -0.9526, 0.0), (0.549, -0.9508, 0.02059), (0.4825, -0.8357, 0.02059), (0.4814, -0.8339, 1.225e-17), (0.4825, -0.8357, -0.02059), (0.549, -0.9508, -0.02059), (0.9526, -0.55, 0.0), (0.9508, -0.549, 0.02059), (0.8357, -0.4825, 0.02059), (0.8339, -0.4814, 1.225e-17), (0.8357, -0.4825, -0.02059), (0.9508, -0.549, -0.02059)], [], [(0, 6, 7, 1), (1, 7, 8, 2), (2, 8, 9, 3), (3, 9, 10, 4), (4, 10, 11, 5), (5, 11, 6, 0), (6, 12, 13, 7), (7, 13, 14, 8), (8, 14, 15, 9), (9, 15, 16, 10), (10, 16, 17, 11), (11, 17, 12, 6), (12, 18, 19, 13), (13, 19, 20, 14), (14, 20, 21, 15), (15, 21, 22, 16), (16, 22, 23, 17), (17, 23, 18, 12), (18, 24, 25, 19), (19, 25, 26, 20), (20, 26, 27, 21), (21, 27, 28, 22), (22, 28, 29, 23), (23, 29, 24, 18), (24, 30, 31, 25), (25, 31, 32, 26), (26, 32, 33, 27), (27, 33, 34, 28), (28, 34, 35, 29), (29, 35, 30, 24), (30, 36, 37, 31), (31, 37, 38, 32), (32, 38, 39, 33), (33, 39, 40, 34), (34, 40, 41, 35), (35, 41, 36, 30), (36, 42, 43, 37), (37, 43, 44, 38), (38, 44, 45, 39), (39, 45, 46, 40), (40, 46, 47, 41), (41, 47, 42, 36), (42, 48, 49, 43), (43, 49, 50, 44), (44, 50, 51, 45), (45, 51, 52, 46), (46, 52, 53, 47), (47, 53, 48, 42), (48, 54, 55, 49), (49, 55, 56, 50), (50, 56, 57, 51), (51, 57, 58, 52), (52, 58, 59, 53), (53, 59, 54, 48), (54, 60, 61, 55), (55, 61, 62, 56), (56, 62, 63, 57), (57, 63, 64, 58), (58, 64, 65, 59), (59, 65, 60, 54), (60, 66, 67, 61), (61, 67, 68, 62), (62, 68, 69, 63), (63, 69, 70, 64), (64, 70, 71, 65), (65, 71, 66, 60), (66, 0, 1, 67), (67, 1, 2, 68), (68, 2, 3, 69), (69, 3, 4, 70), (70, 4, 5, 71), (71, 5, 0, 66)])
_uv = me_torus.uv_layers.new(name='UVMap')
_uv.uv.foreach_set('vector', [0.5, 0.5, 0.5833, 0.5, 0.5833, 0.6667, 0.5, 0.6667, 0.5, 0.6667, 0.5833, 0.6667, 0.5833, 0.8333, 0.5, 0.8333, 0.5, 0.8333, 0.5833, 0.8333, 0.5833, 1.0, 0.5, 1.0, 0.5, -1.11e-16, 0.5833, -1.11e-16, 0.5833, 0.1667, 0.5, 0.1667, 0.5, 0.1667, 0.5833, 0.1667, 0.5833, 0.3333, 0.5, 0.3333, 0.5, 0.3333, 0.5833, 0.3333, 0.5833, 0.5, 0.5, 0.5, 0.5833, 0.5, 0.6667, 0.5, 0.6667, 0.6667, 0.5833, 0.6667, 0.5833, 0.6667, 0.6667, 0.6667, 0.6667, 0.8333, 0.5833, 0.8333, 0.5833, 0.8333, 0.6667, 0.8333, 0.6667, 1.0, 0.5833, 1.0, 0.5833, -1.11e-16, 0.6667, -1.11e-16, 0.6667, 0.1667, 0.5833, 0.1667, 0.5833, 0.1667, 0.6667, 0.1667, 0.6667, 0.3333, 0.5833, 0.3333, 0.5833, 0.3333, 0.6667, 0.3333, 0.6667, 0.5, 0.5833, 0.5, 0.6667, 0.5, 0.75, 0.5, 0.75, 0.6667, 0.6667, 0.6667, 0.6667, 0.6667, 0.75, 0.6667, 0.75, 0.8333, 0.6667, 0.8333, 0.6667, 0.8333, 0.75, 0.8333, 0.75, 1.0, 0.6667, 1.0, 0.6667, -1.11e-16, 0.75, -1.11e-16, 0.75, 0.1667, 0.6667, 0.1667, 0.6667, 0.1667, 0.75, 0.1667, 0.75, 0.3333, 0.6667, 0.3333, 0.6667, 0.3333, 0.75, 0.3333, 0.75, 0.5, 0.6667, 0.5, 0.75, 0.5, 0.8333, 0.5, 0.8333, 0.6667, 0.75, 0.6667, 0.75, 0.6667, 0.8333, 0.6667, 0.8333, 0.8333, 0.75, 0.8333, 0.75, 0.8333, 0.8333, 0.8333, 0.8333, 1.0, 0.75, 1.0, 0.75, -1.11e-16, 0.8333, -1.11e-16, 0.8333, 0.1667, 0.75, 0.1667, 0.75, 0.1667, 0.8333, 0.1667, 0.8333, 0.3333, 0.75, 0.3333, 0.75, 0.3333, 0.8333, 0.3333, 0.8333, 0.5, 0.75, 0.5, 0.8333, 0.5, 0.9167, 0.5, 0.9167, 0.6667, 0.8333, 0.6667, 0.8333, 0.6667, 0.9167, 0.6667, 0.9167, 0.8333, 0.8333, 0.8333, 0.8333, 0.8333, 0.9167, 0.8333, 0.9167, 1.0, 0.8333, 1.0, 0.8333, -1.11e-16, 0.9167, -1.11e-16, 0.9167, 0.1667, 0.8333, 0.1667, 0.8333, 0.1667, 0.9167, 0.1667, 0.9167, 0.3333, 0.8333, 0.3333, 0.8333, 0.3333, 0.9167, 0.3333, 0.9167, 0.5, 0.8333, 0.5, 0.9167, 0.5, 1.0, 0.5, 1.0, 0.6667, 0.9167, 0.6667, 0.9167, 0.6667, 1.0, 0.6667, 1.0, 0.8333, 0.9167, 0.8333, 0.9167, 0.8333, 1.0, 0.8333, 1.0, 1.0, 0.9167, 1.0, 0.9167, -1.11e-16, 1.0, -1.11e-16, 1.0, 0.1667, 0.9167, 0.1667, 0.9167, 0.1667, 1.0, 0.1667, 1.0, 0.3333, 0.9167, 0.3333, 0.9167, 0.3333, 1.0, 0.3333, 1.0, 0.5, 0.9167, 0.5, 2.22e-16, 0.5, 0.08333, 0.5, 0.08333, 0.6667, 2.22e-16, 0.6667, 2.22e-16, 0.6667, 0.08333, 0.6667, 0.08333, 0.8333, 2.22e-16, 0.8333, 2.22e-16, 0.8333, 0.08333, 0.8333, 0.08333, 1.0, 2.22e-16, 1.0, 2.22e-16, -1.11e-16, 0.08333, -1.11e-16, 0.08333, 0.1667, 2.22e-16, 0.1667, 2.22e-16, 0.1667, 0.08333, 0.1667, 0.08333, 0.3333, 2.22e-16, 0.3333, 2.22e-16, 0.3333, 0.08333, 0.3333, 0.08333, 0.5, 2.22e-16, 0.5, 0.08333, 0.5, 0.1667, 0.5, 0.1667, 0.6667, 0.08333, 0.6667, 0.08333, 0.6667, 0.1667, 0.6667, 0.1667, 0.8333, 0.08333, 0.8333, 0.08333, 0.8333, 0.1667, 0.8333, 0.1667, 1.0, 0.08333, 1.0, 0.08333, -1.11e-16, 0.1667, -1.11e-16, 0.1667, 0.1667, 0.08333, 0.1667, 0.08333, 0.1667, 0.1667, 0.1667, 0.1667, 0.3333, 0.08333, 0.3333, 0.08333, 0.3333, 0.1667, 0.3333, 0.1667, 0.5, 0.08333, 0.5, 0.1667, 0.5, 0.25, 0.5, 0.25, 0.6667, 0.1667, 0.6667, 0.1667, 0.6667, 0.25, 0.6667, 0.25, 0.8333, 0.1667, 0.8333, 0.1667, 0.8333, 0.25, 0.8333, 0.25, 1.0, 0.1667, 1.0, 0.1667, -1.11e-16, 0.25, -1.11e-16, 0.25, 0.1667, 0.1667, 0.1667, 0.1667, 0.1667, 0.25, 0.1667, 0.25, 0.3333, 0.1667, 0.3333, 0.1667, 0.3333, 0.25, 0.3333, 0.25, 0.5, 0.1667, 0.5, 0.25, 0.5, 0.3333, 0.5, 0.3333, 0.6667, 0.25, 0.6667, 0.25, 0.6667, 0.3333, 0.6667, 0.3333, 0.8333, 0.25, 0.8333, 0.25, 0.8333, 0.3333, 0.8333, 0.3333, 1.0, 0.25, 1.0, 0.25, -1.11e-16, 0.3333, -1.11e-16, 0.3333, 0.1667, 0.25, 0.1667, 0.25, 0.1667, 0.3333, 0.1667, 0.3333, 0.3333, 0.25, 0.3333, 0.25, 0.3333, 0.3333, 0.3333, 0.3333, 0.5, 0.25, 0.5, 0.3333, 0.5, 0.4167, 0.5, 0.4167, 0.6667, 0.3333, 0.6667, 0.3333, 0.6667, 0.4167, 0.6667, 0.4167, 0.8333, 0.3333, 0.8333, 0.3333, 0.8333, 0.4167, 0.8333, 0.4167, 1.0, 0.3333, 1.0, 0.3333, -1.11e-16, 0.4167, -1.11e-16, 0.4167, 0.1667, 0.3333, 0.1667, 0.3333, 0.1667, 0.4167, 0.1667, 0.4167, 0.3333, 0.3333, 0.3333, 0.3333, 0.3333, 0.4167, 0.3333, 0.4167, 0.5, 0.3333, 0.5, 0.4167, 0.5, 0.5, 0.5, 0.5, 0.6667, 0.4167, 0.6667, 0.4167, 0.6667, 0.5, 0.6667, 0.5, 0.8333, 0.4167, 0.8333, 0.4167, 0.8333, 0.5, 0.8333, 0.5, 1.0, 0.4167, 1.0, 0.4167, -1.11e-16, 0.5, -1.11e-16, 0.5, 0.1667, 0.4167, 0.1667, 0.4167, 0.1667, 0.5, 0.1667, 0.5, 0.3333, 0.4167, 0.3333, 0.4167, 0.3333, 0.5, 0.3333, 0.5, 0.5, 0.4167, 0.5])
me_torus.use_remesh_preserve_volume = False
me_torus.use_remesh_preserve_attributes = False
me_torus.use_mirror_vertex_groups = False
me_torus.update()
me_torus_001 = bpy.data.meshes.new('Torus.001')
me_torus_001.from_pydata([(1.115, -6.337e-10, 0.01407), (1.098, -1.452e-09, 0.03814), (0.965, -2.455e-09, 0.03814), (0.9629, -3.643e-09, -0.0382), (1.097, -7.165e-09, -0.03814), (1.115, -2.428e-09, -0.01457), (0.9656, 0.5575, 0.01407), (0.9508, 0.549, 0.03814), (0.8357, 0.4825, 0.03814), (0.8339, 0.4814, -0.0382), (0.9501, 0.5486, -0.03814), (0.9657, 0.5575, -0.01457), (0.5575, 0.9656, 0.01407), (0.549, 0.9508, 0.03814), (0.4825, 0.8357, 0.03814), (0.4814, 0.8339, -0.0382), (0.5486, 0.9501, -0.03814), (0.5575, 0.9657, -0.01457), (8.392e-08, 1.115, 0.01407), (8.228e-08, 1.098, 0.03814), (7.221e-08, 0.965, 0.03814), (7.281e-08, 0.9629, -0.0382), (8.303e-08, 1.097, -0.03814), (8.325e-08, 1.115, -0.01457), (-0.5575, 0.9656, 0.01407), (-0.549, 0.9508, 0.03814), (-0.4825, 0.8357, 0.03814), (-0.4814, 0.8339, -0.0382), (-0.5486, 0.9501, -0.03814), (-0.5575, 0.9657, -0.01457), (-0.9656, 0.5575, 0.01407), (-0.9508, 0.549, 0.03814), (-0.8357, 0.4825, 0.03814), (-0.8339, 0.4814, -0.0382), (-0.9501, 0.5486, -0.03814), (-0.9657, 0.5575, -0.01457), (-1.115, 9.684e-08, 0.01407), (-1.098, 9.453e-08, 0.03814), (-0.965, 8.191e-08, 0.03814), (-0.9629, 8.053e-08, -0.0382), (-1.097, 8.875e-08, -0.03814), (-1.115, 9.505e-08, -0.01457), (-0.9656, -0.5575, 0.01407), (-0.9508, -0.549, 0.03814), (-0.8357, -0.4825, 0.03814), (-0.8339, -0.4814, -0.0382), (-0.9501, -0.5486, -0.03814), (-0.9657, -0.5575, -0.01457), (-0.5575, -0.9656, 0.01407), (-0.549, -0.9508, 0.03814), (-0.4825, -0.8357, 0.03814), (-0.4814, -0.8339, -0.0382), (-0.5486, -0.9501, -0.03814), (-0.5575, -0.9657, -0.01457), (8.392e-08, -1.115, 0.01407), (8.228e-08, -1.098, 0.03814), (7.221e-08, -0.965, 0.03814), (7.281e-08, -0.9629, -0.0382), (8.303e-08, -1.097, -0.03814), (8.325e-08, -1.115, -0.01457), (0.5575, -0.9656, 0.01407), (0.549, -0.9508, 0.03814), (0.4825, -0.8357, 0.03814), (0.4814, -0.8339, -0.0382), (0.5486, -0.9501, -0.03814), (0.5575, -0.9657, -0.01457), (0.9656, -0.5575, 0.01407), (0.9508, -0.549, 0.03814), (0.8357, -0.4825, 0.03814), (0.8339, -0.4814, -0.0382), (0.9501, -0.5486, -0.03814), (0.9657, -0.5575, -0.01457)], [], [(0, 6, 7, 1), (1, 7, 8, 2), (2, 8, 9, 3), (3, 9, 10, 4), (4, 10, 11, 5), (5, 11, 6, 0), (6, 12, 13, 7), (7, 13, 14, 8), (8, 14, 15, 9), (9, 15, 16, 10), (10, 16, 17, 11), (11, 17, 12, 6), (12, 18, 19, 13), (13, 19, 20, 14), (14, 20, 21, 15), (15, 21, 22, 16), (16, 22, 23, 17), (17, 23, 18, 12), (18, 24, 25, 19), (19, 25, 26, 20), (20, 26, 27, 21), (21, 27, 28, 22), (22, 28, 29, 23), (23, 29, 24, 18), (24, 30, 31, 25), (25, 31, 32, 26), (26, 32, 33, 27), (27, 33, 34, 28), (28, 34, 35, 29), (29, 35, 30, 24), (30, 36, 37, 31), (31, 37, 38, 32), (32, 38, 39, 33), (33, 39, 40, 34), (34, 40, 41, 35), (35, 41, 36, 30), (36, 42, 43, 37), (37, 43, 44, 38), (38, 44, 45, 39), (39, 45, 46, 40), (40, 46, 47, 41), (41, 47, 42, 36), (42, 48, 49, 43), (43, 49, 50, 44), (44, 50, 51, 45), (45, 51, 52, 46), (46, 52, 53, 47), (47, 53, 48, 42), (48, 54, 55, 49), (49, 55, 56, 50), (50, 56, 57, 51), (51, 57, 58, 52), (52, 58, 59, 53), (53, 59, 54, 48), (54, 60, 61, 55), (55, 61, 62, 56), (56, 62, 63, 57), (57, 63, 64, 58), (58, 64, 65, 59), (59, 65, 60, 54), (60, 66, 67, 61), (61, 67, 68, 62), (62, 68, 69, 63), (63, 69, 70, 64), (64, 70, 71, 65), (65, 71, 66, 60), (66, 0, 1, 67), (67, 1, 2, 68), (68, 2, 3, 69), (69, 3, 4, 70), (70, 4, 5, 71), (71, 5, 0, 66)])
_uv = me_torus_001.uv_layers.new(name='UVMap')
_uv.uv.foreach_set('vector', [0.5, 0.5, 0.5833, 0.5, 0.5833, 0.6667, 0.5, 0.6667, 0.5, 0.6667, 0.5833, 0.6667, 0.5833, 0.8333, 0.5, 0.8333, 0.5, 0.8333, 0.5833, 0.8333, 0.5833, 1.0, 0.5, 1.0, 0.5, -1.11e-16, 0.5833, -1.11e-16, 0.5833, 0.1667, 0.5, 0.1667, 0.5, 0.1667, 0.5833, 0.1667, 0.5833, 0.3333, 0.5, 0.3333, 0.5, 0.3333, 0.5833, 0.3333, 0.5833, 0.5, 0.5, 0.5, 0.5833, 0.5, 0.6667, 0.5, 0.6667, 0.6667, 0.5833, 0.6667, 0.5833, 0.6667, 0.6667, 0.6667, 0.6667, 0.8333, 0.5833, 0.8333, 0.5833, 0.8333, 0.6667, 0.8333, 0.6667, 1.0, 0.5833, 1.0, 0.5833, -1.11e-16, 0.6667, -1.11e-16, 0.6667, 0.1667, 0.5833, 0.1667, 0.5833, 0.1667, 0.6667, 0.1667, 0.6667, 0.3333, 0.5833, 0.3333, 0.5833, 0.3333, 0.6667, 0.3333, 0.6667, 0.5, 0.5833, 0.5, 0.6667, 0.5, 0.75, 0.5, 0.75, 0.6667, 0.6667, 0.6667, 0.6667, 0.6667, 0.75, 0.6667, 0.75, 0.8333, 0.6667, 0.8333, 0.6667, 0.8333, 0.75, 0.8333, 0.75, 1.0, 0.6667, 1.0, 0.6667, -1.11e-16, 0.75, -1.11e-16, 0.75, 0.1667, 0.6667, 0.1667, 0.6667, 0.1667, 0.75, 0.1667, 0.75, 0.3333, 0.6667, 0.3333, 0.6667, 0.3333, 0.75, 0.3333, 0.75, 0.5, 0.6667, 0.5, 0.75, 0.5, 0.8333, 0.5, 0.8333, 0.6667, 0.75, 0.6667, 0.75, 0.6667, 0.8333, 0.6667, 0.8333, 0.8333, 0.75, 0.8333, 0.75, 0.8333, 0.8333, 0.8333, 0.8333, 1.0, 0.75, 1.0, 0.75, -1.11e-16, 0.8333, -1.11e-16, 0.8333, 0.1667, 0.75, 0.1667, 0.75, 0.1667, 0.8333, 0.1667, 0.8333, 0.3333, 0.75, 0.3333, 0.75, 0.3333, 0.8333, 0.3333, 0.8333, 0.5, 0.75, 0.5, 0.8333, 0.5, 0.9167, 0.5, 0.9167, 0.6667, 0.8333, 0.6667, 0.8333, 0.6667, 0.9167, 0.6667, 0.9167, 0.8333, 0.8333, 0.8333, 0.8333, 0.8333, 0.9167, 0.8333, 0.9167, 1.0, 0.8333, 1.0, 0.8333, -1.11e-16, 0.9167, -1.11e-16, 0.9167, 0.1667, 0.8333, 0.1667, 0.8333, 0.1667, 0.9167, 0.1667, 0.9167, 0.3333, 0.8333, 0.3333, 0.8333, 0.3333, 0.9167, 0.3333, 0.9167, 0.5, 0.8333, 0.5, 0.9167, 0.5, 1.0, 0.5, 1.0, 0.6667, 0.9167, 0.6667, 0.9167, 0.6667, 1.0, 0.6667, 1.0, 0.8333, 0.9167, 0.8333, 0.9167, 0.8333, 1.0, 0.8333, 1.0, 1.0, 0.9167, 1.0, 0.9167, -1.11e-16, 1.0, -1.11e-16, 1.0, 0.1667, 0.9167, 0.1667, 0.9167, 0.1667, 1.0, 0.1667, 1.0, 0.3333, 0.9167, 0.3333, 0.9167, 0.3333, 1.0, 0.3333, 1.0, 0.5, 0.9167, 0.5, 2.22e-16, 0.5, 0.08333, 0.5, 0.08333, 0.6667, 2.22e-16, 0.6667, 2.22e-16, 0.6667, 0.08333, 0.6667, 0.08333, 0.8333, 2.22e-16, 0.8333, 2.22e-16, 0.8333, 0.08333, 0.8333, 0.08333, 1.0, 2.22e-16, 1.0, 2.22e-16, -1.11e-16, 0.08333, -1.11e-16, 0.08333, 0.1667, 2.22e-16, 0.1667, 2.22e-16, 0.1667, 0.08333, 0.1667, 0.08333, 0.3333, 2.22e-16, 0.3333, 2.22e-16, 0.3333, 0.08333, 0.3333, 0.08333, 0.5, 2.22e-16, 0.5, 0.08333, 0.5, 0.1667, 0.5, 0.1667, 0.6667, 0.08333, 0.6667, 0.08333, 0.6667, 0.1667, 0.6667, 0.1667, 0.8333, 0.08333, 0.8333, 0.08333, 0.8333, 0.1667, 0.8333, 0.1667, 1.0, 0.08333, 1.0, 0.08333, -1.11e-16, 0.1667, -1.11e-16, 0.1667, 0.1667, 0.08333, 0.1667, 0.08333, 0.1667, 0.1667, 0.1667, 0.1667, 0.3333, 0.08333, 0.3333, 0.08333, 0.3333, 0.1667, 0.3333, 0.1667, 0.5, 0.08333, 0.5, 0.1667, 0.5, 0.25, 0.5, 0.25, 0.6667, 0.1667, 0.6667, 0.1667, 0.6667, 0.25, 0.6667, 0.25, 0.8333, 0.1667, 0.8333, 0.1667, 0.8333, 0.25, 0.8333, 0.25, 1.0, 0.1667, 1.0, 0.1667, -1.11e-16, 0.25, -1.11e-16, 0.25, 0.1667, 0.1667, 0.1667, 0.1667, 0.1667, 0.25, 0.1667, 0.25, 0.3333, 0.1667, 0.3333, 0.1667, 0.3333, 0.25, 0.3333, 0.25, 0.5, 0.1667, 0.5, 0.25, 0.5, 0.3333, 0.5, 0.3333, 0.6667, 0.25, 0.6667, 0.25, 0.6667, 0.3333, 0.6667, 0.3333, 0.8333, 0.25, 0.8333, 0.25, 0.8333, 0.3333, 0.8333, 0.3333, 1.0, 0.25, 1.0, 0.25, -1.11e-16, 0.3333, -1.11e-16, 0.3333, 0.1667, 0.25, 0.1667, 0.25, 0.1667, 0.3333, 0.1667, 0.3333, 0.3333, 0.25, 0.3333, 0.25, 0.3333, 0.3333, 0.3333, 0.3333, 0.5, 0.25, 0.5, 0.3333, 0.5, 0.4167, 0.5, 0.4167, 0.6667, 0.3333, 0.6667, 0.3333, 0.6667, 0.4167, 0.6667, 0.4167, 0.8333, 0.3333, 0.8333, 0.3333, 0.8333, 0.4167, 0.8333, 0.4167, 1.0, 0.3333, 1.0, 0.3333, -1.11e-16, 0.4167, -1.11e-16, 0.4167, 0.1667, 0.3333, 0.1667, 0.3333, 0.1667, 0.4167, 0.1667, 0.4167, 0.3333, 0.3333, 0.3333, 0.3333, 0.3333, 0.4167, 0.3333, 0.4167, 0.5, 0.3333, 0.5, 0.4167, 0.5, 0.5, 0.5, 0.5, 0.6667, 0.4167, 0.6667, 0.4167, 0.6667, 0.5, 0.6667, 0.5, 0.8333, 0.4167, 0.8333, 0.4167, 0.8333, 0.5, 0.8333, 0.5, 1.0, 0.4167, 1.0, 0.4167, -1.11e-16, 0.5, -1.11e-16, 0.5, 0.1667, 0.4167, 0.1667, 0.4167, 0.1667, 0.5, 0.1667, 0.5, 0.3333, 0.4167, 0.3333, 0.4167, 0.3333, 0.5, 0.3333, 0.5, 0.5, 0.4167, 0.5])
me_torus_001.use_remesh_preserve_volume = False
me_torus_001.use_remesh_preserve_attributes = False
me_torus_001.use_mirror_vertex_groups = False
me_torus_001.update()
me_cylinder_003 = bpy.data.meshes.new('Cylinder.003')
me_cylinder_003.from_pydata([(-0.0407, 1.0, -0.9967), (1.192e-07, 1.0, 1.027), (0.2356, 0.4456, -0.9389), (0.866, 0.5, 1.027), (0.2356, -0.5544, -0.9389), (0.866, -0.5, 1.027), (-0.0407, -1.0, -0.9967), (3.179e-08, -1.0, 1.027), (-0.3369, -0.5, -1.043), (-0.866, -0.5, 1.027), (-0.3369, 0.5, -1.043), (-0.866, 0.5, 1.027), (-1.081, 1.0, -0.9325), (-0.2812, 0.5, -0.9235), (-0.2812, -0.5, -0.9235), (-1.081, -1.0, -0.9325), (-1.947, -0.5, -0.9325), (-1.947, 0.5, -0.9325), (-1.081, 1.0, -0.8617), (-0.2145, 0.5, -0.8617), (-0.2145, -0.5, -0.8617), (-1.081, -1.0, -0.8617), (-1.947, -0.5, -0.8617), (-1.947, 0.5, -0.8617), (0.0, 1.0, -0.7917), (1.081, 0.5, -0.8293), (1.081, -0.5, -0.8293), (-8.742e-08, -1.0, -0.7917), (-0.866, -0.5, -0.7917), (-0.866, 0.5, -0.7917), (-0.1888, 0.75, -1.02), (-0.433, 0.75, 1.027), (-1.514, 0.75, -0.9325), (-1.514, 0.75, -0.8617), (-0.433, 0.75, -0.7917), (1.737, 1.0, -0.9725), (0.7542, 0.5, -0.9351), (0.7542, -0.5, -0.9351), (1.737, -1.0, -0.9725), (2.576, -0.5, -0.9847), (2.576, 0.5, -0.9847), (2.157, 0.75, -0.9786), (2.092, 1.0, -0.9306), (1.124, 0.5, -0.9195), (1.124, -0.5, -0.9195), (2.092, -1.0, -0.9306), (2.943, -0.5, -0.9214), (2.943, 0.5, -0.9214), (2.517, 0.75, -0.926)], [], [(24, 1, 3, 25), (25, 3, 5, 26), (26, 5, 7, 27), (27, 7, 9, 28), (3, 1, 31, 11, 9, 7, 5), (28, 9, 11, 29), (34, 31, 1, 24), (2, 4, 37, 36), (30, 32, 12, 0), (8, 16, 17, 10), (6, 15, 16, 8), (4, 14, 15, 6), (2, 13, 14, 4), (0, 12, 13, 2), (32, 33, 18, 12), (16, 22, 23, 17), (15, 21, 22, 16), (14, 20, 21, 15), (13, 19, 20, 14), (12, 18, 19, 13), (33, 34, 24, 18), (22, 28, 29, 23), (21, 27, 28, 22), (20, 26, 27, 21), (19, 25, 26, 20), (18, 24, 25, 19), (23, 29, 34, 33), (17, 23, 33, 32), (10, 17, 32, 30), (29, 11, 31, 34), (41, 35, 42, 48), (8, 10, 40, 39), (0, 2, 36, 35), (4, 6, 38, 37), (30, 0, 35, 41), (10, 30, 41, 40), (6, 8, 39, 38), (42, 43, 44, 45, 46, 47, 48), (38, 39, 46, 45), (36, 37, 44, 43), (40, 41, 48, 47), (39, 40, 47, 46), (37, 38, 45, 44), (35, 36, 43, 42)])
_uv = me_cylinder_003.uv_layers.new(name='UVMap')
_uv.uv.foreach_set('vector', [1.0, 0.5521, 1.0, 1.0, 0.8333, 1.0, 0.8333, 0.5521, 0.8333, 0.5521, 0.8333, 1.0, 0.6667, 1.0, 0.6667, 0.5521, 0.6667, 0.5521, 0.6667, 1.0, 0.5, 1.0, 0.5, 0.5521, 0.5, 0.5521, 0.5, 1.0, 0.3333, 1.0, 0.3333, 0.5521, 0.4578, 0.37, 0.25, 0.49, 0.1461, 0.43, 0.04215, 0.37, 0.04215, 0.13, 0.25, 0.01, 0.4578, 0.13, 0.3333, 0.5521, 0.3333, 1.0, 0.1667, 1.0, 0.1667, 0.5521, 0.08333, 0.5521, 0.08333, 1.0, -8.941e-08, 1.0, -8.941e-08, 0.5521, 0.8333, 0.5, 0.6667, 0.5, 0.6667, 0.5, 0.8333, 0.5, 0.08333, 0.5, 0.08333, 0.5191, -8.941e-08, 0.5191, -8.941e-08, 0.5, 0.3333, 0.5, 0.3333, 0.5191, 0.1667, 0.5191, 0.1667, 0.5, 0.5, 0.5, 0.5, 0.5191, 0.3333, 0.5191, 0.3333, 0.5, 0.6667, 0.5, 0.6667, 0.5191, 0.5, 0.5191, 0.5, 0.5, 0.8333, 0.5, 0.8333, 0.5191, 0.6667, 0.5191, 0.6667, 0.5, 1.0, 0.5, 1.0, 0.5191, 0.8333, 0.5191, 0.8333, 0.5, 0.08333, 0.5191, 0.08333, 0.5368, -8.941e-08, 0.5368, -8.941e-08, 0.5191, 0.3333, 0.5191, 0.3333, 0.5368, 0.1667, 0.5368, 0.1667, 0.5191, 0.5, 0.5191, 0.5, 0.5368, 0.3333, 0.5368, 0.3333, 0.5191, 0.6667, 0.5191, 0.6667, 0.5368, 0.5, 0.5368, 0.5, 0.5191, 0.8333, 0.5191, 0.8333, 0.5368, 0.6667, 0.5368, 0.6667, 0.5191, 1.0, 0.5191, 1.0, 0.5368, 0.8333, 0.5368, 0.8333, 0.5191, 0.08333, 0.5368, 0.08333, 0.5521, -8.941e-08, 0.5521, -8.941e-08, 0.5368, 0.3333, 0.5368, 0.3333, 0.5521, 0.1667, 0.5521, 0.1667, 0.5368, 0.5, 0.5368, 0.5, 0.5521, 0.3333, 0.5521, 0.3333, 0.5368, 0.6667, 0.5368, 0.6667, 0.5521, 0.5, 0.5521, 0.5, 0.5368, 0.8333, 0.5368, 0.8333, 0.5521, 0.6667, 0.5521, 0.6667, 0.5368, 1.0, 0.5368, 1.0, 0.5521, 0.8333, 0.5521, 0.8333, 0.5368, 0.1667, 0.5368, 0.1667, 0.5521, 0.08333, 0.5521, 0.08333, 0.5368, 0.1667, 0.5191, 0.1667, 0.5368, 0.08333, 0.5368, 0.08333, 0.5191, 0.1667, 0.5, 0.1667, 0.5191, 0.08333, 0.5191, 0.08333, 0.5, 0.1667, 0.5521, 0.1667, 1.0, 0.08333, 1.0, 0.08333, 0.5521, 0.08333, 0.5, -8.941e-08, 0.5, -8.941e-08, 0.5, 0.08333, 0.5, 0.3333, 0.5, 0.1667, 0.5, 0.1667, 0.5, 0.3333, 0.5, 1.0, 0.5, 0.8333, 0.5, 0.8333, 0.5, 1.0, 0.5, 0.6667, 0.5, 0.5, 0.5, 0.5, 0.5, 0.6667, 0.5, 0.08333, 0.5, -8.941e-08, 0.5, -8.941e-08, 0.5, 0.08333, 0.5, 0.1667, 0.5, 0.08333, 0.5, 0.08333, 0.5, 0.1667, 0.5, 0.5, 0.5, 0.3333, 0.5, 0.3333, 0.5, 0.5, 0.5, 0.75, 0.49, 0.9578, 0.37, 0.9578, 0.13, 0.75, 0.01, 0.5422, 0.13, 0.5422, 0.37, 0.6461, 0.43, 0.5, 0.5, 0.3333, 0.5, 0.3333, 0.5, 0.5, 0.5, 0.8333, 0.5, 0.6667, 0.5, 0.6667, 0.5, 0.8333, 0.5, 0.1667, 0.5, 0.08333, 0.5, 0.08333, 0.5, 0.1667, 0.5, 0.3333, 0.5, 0.1667, 0.5, 0.1667, 0.5, 0.3333, 0.5, 0.6667, 0.5, 0.5, 0.5, 0.5, 0.5, 0.6667, 0.5, 1.0, 0.5, 0.8333, 0.5, 0.8333, 0.5, 1.0, 0.5])
me_cylinder_003.use_remesh_preserve_volume = False
me_cylinder_003.use_remesh_preserve_attributes = False
me_cylinder_003.use_mirror_vertex_groups = False
me_cylinder_003.update()
me_cylinder_005 = bpy.data.meshes.new('Cylinder.005')
me_cylinder_005.from_pydata([(-0.0407, 1.0, -0.9967), (1.192e-07, 1.0, 1.027), (0.2356, 0.4456, -0.9389), (0.866, 0.5, 1.027), (0.2356, -0.5544, -0.9389), (0.866, -0.5, 1.027), (-0.0407, -1.0, -0.9967), (3.179e-08, -1.0, 1.027), (-0.3369, -0.5, -1.043), (-0.866, -0.5, 1.027), (-0.3369, 0.5, -1.043), (-0.866, 0.5, 1.027), (-1.081, 1.0, -0.9325), (-0.2812, 0.5, -0.9235), (-0.2812, -0.5, -0.9235), (-1.081, -1.0, -0.9325), (-1.947, -0.5, -0.9325), (-1.947, 0.5, -0.9325), (-1.081, 1.0, -0.8617), (-0.2145, 0.5, -0.8617), (-0.2145, -0.5, -0.8617), (-1.081, -1.0, -0.8617), (-1.947, -0.5, -0.8617), (-1.947, 0.5, -0.8617), (0.0, 1.0, -0.7917), (1.081, 0.5, -0.8293), (1.081, -0.5, -0.8293), (-8.742e-08, -1.0, -0.7917), (-0.866, -0.5, -0.7917), (-0.866, 0.5, -0.7917), (-0.1888, 0.75, -1.02), (-0.433, 0.75, 1.027), (-1.514, 0.75, -0.9325), (-1.514, 0.75, -0.8617), (-0.433, 0.75, -0.7917), (1.737, 1.0, -0.9725), (0.7542, 0.5, -0.9351), (0.7542, -0.5, -0.9351), (1.737, -1.0, -0.9725), (2.576, -0.5, -0.9847), (2.576, 0.5, -0.9847), (2.157, 0.75, -0.9786), (2.092, 1.0, -0.9306), (1.124, 0.5, -0.9195), (1.124, -0.5, -0.9195), (2.092, -1.0, -0.9306), (2.943, -0.5, -0.9214), (2.943, 0.5, -0.9214), (2.517, 0.75, -0.926)], [], [(24, 1, 3, 25), (25, 3, 5, 26), (26, 5, 7, 27), (27, 7, 9, 28), (3, 1, 31, 11, 9, 7, 5), (28, 9, 11, 29), (34, 31, 1, 24), (2, 4, 37, 36), (30, 32, 12, 0), (8, 16, 17, 10), (6, 15, 16, 8), (4, 14, 15, 6), (2, 13, 14, 4), (0, 12, 13, 2), (32, 33, 18, 12), (16, 22, 23, 17), (15, 21, 22, 16), (14, 20, 21, 15), (13, 19, 20, 14), (12, 18, 19, 13), (33, 34, 24, 18), (22, 28, 29, 23), (21, 27, 28, 22), (20, 26, 27, 21), (19, 25, 26, 20), (18, 24, 25, 19), (23, 29, 34, 33), (17, 23, 33, 32), (10, 17, 32, 30), (29, 11, 31, 34), (41, 35, 42, 48), (8, 10, 40, 39), (0, 2, 36, 35), (4, 6, 38, 37), (30, 0, 35, 41), (10, 30, 41, 40), (6, 8, 39, 38), (42, 43, 44, 45, 46, 47, 48), (38, 39, 46, 45), (36, 37, 44, 43), (40, 41, 48, 47), (39, 40, 47, 46), (37, 38, 45, 44), (35, 36, 43, 42)])
_uv = me_cylinder_005.uv_layers.new(name='UVMap')
_uv.uv.foreach_set('vector', [1.0, 0.5521, 1.0, 1.0, 0.8333, 1.0, 0.8333, 0.5521, 0.8333, 0.5521, 0.8333, 1.0, 0.6667, 1.0, 0.6667, 0.5521, 0.6667, 0.5521, 0.6667, 1.0, 0.5, 1.0, 0.5, 0.5521, 0.5, 0.5521, 0.5, 1.0, 0.3333, 1.0, 0.3333, 0.5521, 0.4578, 0.37, 0.25, 0.49, 0.1461, 0.43, 0.04215, 0.37, 0.04215, 0.13, 0.25, 0.01, 0.4578, 0.13, 0.3333, 0.5521, 0.3333, 1.0, 0.1667, 1.0, 0.1667, 0.5521, 0.08333, 0.5521, 0.08333, 1.0, -8.941e-08, 1.0, -8.941e-08, 0.5521, 0.8333, 0.5, 0.6667, 0.5, 0.6667, 0.5, 0.8333, 0.5, 0.08333, 0.5, 0.08333, 0.5191, -8.941e-08, 0.5191, -8.941e-08, 0.5, 0.3333, 0.5, 0.3333, 0.5191, 0.1667, 0.5191, 0.1667, 0.5, 0.5, 0.5, 0.5, 0.5191, 0.3333, 0.5191, 0.3333, 0.5, 0.6667, 0.5, 0.6667, 0.5191, 0.5, 0.5191, 0.5, 0.5, 0.8333, 0.5, 0.8333, 0.5191, 0.6667, 0.5191, 0.6667, 0.5, 1.0, 0.5, 1.0, 0.5191, 0.8333, 0.5191, 0.8333, 0.5, 0.08333, 0.5191, 0.08333, 0.5368, -8.941e-08, 0.5368, -8.941e-08, 0.5191, 0.3333, 0.5191, 0.3333, 0.5368, 0.1667, 0.5368, 0.1667, 0.5191, 0.5, 0.5191, 0.5, 0.5368, 0.3333, 0.5368, 0.3333, 0.5191, 0.6667, 0.5191, 0.6667, 0.5368, 0.5, 0.5368, 0.5, 0.5191, 0.8333, 0.5191, 0.8333, 0.5368, 0.6667, 0.5368, 0.6667, 0.5191, 1.0, 0.5191, 1.0, 0.5368, 0.8333, 0.5368, 0.8333, 0.5191, 0.08333, 0.5368, 0.08333, 0.5521, -8.941e-08, 0.5521, -8.941e-08, 0.5368, 0.3333, 0.5368, 0.3333, 0.5521, 0.1667, 0.5521, 0.1667, 0.5368, 0.5, 0.5368, 0.5, 0.5521, 0.3333, 0.5521, 0.3333, 0.5368, 0.6667, 0.5368, 0.6667, 0.5521, 0.5, 0.5521, 0.5, 0.5368, 0.8333, 0.5368, 0.8333, 0.5521, 0.6667, 0.5521, 0.6667, 0.5368, 1.0, 0.5368, 1.0, 0.5521, 0.8333, 0.5521, 0.8333, 0.5368, 0.1667, 0.5368, 0.1667, 0.5521, 0.08333, 0.5521, 0.08333, 0.5368, 0.1667, 0.5191, 0.1667, 0.5368, 0.08333, 0.5368, 0.08333, 0.5191, 0.1667, 0.5, 0.1667, 0.5191, 0.08333, 0.5191, 0.08333, 0.5, 0.1667, 0.5521, 0.1667, 1.0, 0.08333, 1.0, 0.08333, 0.5521, 0.08333, 0.5, -8.941e-08, 0.5, -8.941e-08, 0.5, 0.08333, 0.5, 0.3333, 0.5, 0.1667, 0.5, 0.1667, 0.5, 0.3333, 0.5, 1.0, 0.5, 0.8333, 0.5, 0.8333, 0.5, 1.0, 0.5, 0.6667, 0.5, 0.5, 0.5, 0.5, 0.5, 0.6667, 0.5, 0.08333, 0.5, -8.941e-08, 0.5, -8.941e-08, 0.5, 0.08333, 0.5, 0.1667, 0.5, 0.08333, 0.5, 0.08333, 0.5, 0.1667, 0.5, 0.5, 0.5, 0.3333, 0.5, 0.3333, 0.5, 0.5, 0.5, 0.75, 0.49, 0.9578, 0.37, 0.9578, 0.13, 0.75, 0.01, 0.5422, 0.13, 0.5422, 0.37, 0.6461, 0.43, 0.5, 0.5, 0.3333, 0.5, 0.3333, 0.5, 0.5, 0.5, 0.8333, 0.5, 0.6667, 0.5, 0.6667, 0.5, 0.8333, 0.5, 0.1667, 0.5, 0.08333, 0.5, 0.08333, 0.5, 0.1667, 0.5, 0.3333, 0.5, 0.1667, 0.5, 0.1667, 0.5, 0.3333, 0.5, 0.6667, 0.5, 0.5, 0.5, 0.5, 0.5, 0.6667, 0.5, 1.0, 0.5, 0.8333, 0.5, 0.8333, 0.5, 1.0, 0.5])
me_cylinder_005.use_remesh_preserve_volume = False
me_cylinder_005.use_remesh_preserve_attributes = False
me_cylinder_005.use_mirror_vertex_groups = False
me_cylinder_005.update()
me_cylinder_006 = bpy.data.meshes.new('Cylinder.006')
me_cylinder_006.from_pydata([(-0.05237, -1.721, -0.5635), (-0.05237, -1.721, -0.2993), (0.8137, -2.221, -0.5635), (0.8137, -2.221, -0.2993), (0.8137, -3.221, -0.5635), (0.8137, -3.221, -0.2993), (-0.05237, -3.721, -0.5635), (-0.05237, -3.721, -0.2993), (-0.9184, -3.221, -0.5635), (-0.9184, -3.221, -0.2993), (-0.9184, -2.221, -0.5635), (-0.9184, -2.221, -0.2993), (0.8077, -0.2732, -0.07214), (-0.06365, -0.273, -0.1276), (0.8189, -0.2736, 0.0551), (-0.04108, -0.2738, 0.1268), (-0.9124, -0.2736, 0.07132), (-0.9237, -0.2732, -0.05592), (-0.05237, 5.788, -0.5635), (-0.05237, 5.788, -0.2993), (0.8137, 6.288, -0.5635), (0.8137, 6.288, -0.2993), (0.8137, 7.288, -0.5635), (0.8137, 7.288, -0.2993), (-0.05237, 7.788, -0.5635), (-0.05237, 7.788, -0.2993), (-0.9184, 7.288, -0.5635), (-0.9184, 7.288, -0.2993), (-0.9184, 6.288, -0.5635), (-0.9184, 6.288, -0.2993), (0.8077, 4.34, -0.07214), (-0.06365, 4.34, -0.1276), (0.8189, 4.341, 0.0551), (-0.04108, 4.341, 0.1268), (-0.9124, 4.341, 0.07132), (-0.9237, 4.34, -0.05592)], [], [(0, 1, 3, 2), (2, 3, 5, 4), (4, 5, 7, 6), (6, 7, 9, 8), (1, 11, 17, 13), (8, 9, 11, 10), (10, 11, 1, 0), (0, 2, 4, 6, 8, 10), (17, 16, 34, 35), (9, 7, 15, 16), (5, 3, 12, 14), (11, 9, 16, 17), (3, 1, 13, 12), (7, 5, 14, 15), (18, 20, 21, 19), (20, 22, 23, 21), (22, 24, 25, 23), (24, 26, 27, 25), (19, 31, 35, 29), (26, 28, 29, 27), (28, 18, 19, 29), (18, 28, 26, 24, 22, 20), (30, 32, 33, 34, 35, 31), (27, 34, 33, 25), (23, 32, 30, 21), (29, 35, 34, 27), (21, 30, 31, 19), (25, 33, 32, 23), (15, 14, 32, 33), (12, 13, 31, 30), (13, 17, 35, 31), (16, 15, 33, 34), (14, 12, 30, 32)])
_uv = me_cylinder_006.uv_layers.new(name='UVMap')
_uv.uv.foreach_set('vector', [1.0, 0.5, 1.0, 1.0, 0.8333, 1.0, 0.8333, 0.5, 0.8333, 0.5, 0.8333, 1.0, 0.6667, 1.0, 0.6667, 0.5, 0.6667, 0.5, 0.6667, 1.0, 0.5, 1.0, 0.5, 0.5, 0.5, 0.5, 0.5, 1.0, 0.3333, 1.0, 0.3333, 0.5, -8.941e-08, 1.0, 0.1667, 1.0, 0.1667, 1.0, -8.941e-08, 1.0, 0.3333, 0.5, 0.3333, 1.0, 0.1667, 1.0, 0.1667, 0.5, 0.1667, 0.5, 0.1667, 1.0, -8.941e-08, 1.0, -8.941e-08, 0.5, 0.75, 0.49, 0.9578, 0.37, 0.9578, 0.13, 0.75, 0.01, 0.5422, 0.13, 0.5422, 0.37, 0.1667, 1.0, 0.3333, 1.0, 0.3333, 1.0, 0.1667, 1.0, 0.3333, 1.0, 0.5, 1.0, 0.5, 1.0, 0.3333, 1.0, 0.6667, 1.0, 0.8333, 1.0, 0.8333, 1.0, 0.6667, 1.0, 0.1667, 1.0, 0.3333, 1.0, 0.3333, 1.0, 0.1667, 1.0, 0.8333, 1.0, 1.0, 1.0, 1.0, 1.0, 0.8333, 1.0, 0.5, 1.0, 0.6667, 1.0, 0.6667, 1.0, 0.5, 1.0, 1.0, 0.5, 0.8333, 0.5, 0.8333, 1.0, 1.0, 1.0, 0.8333, 0.5, 0.6667, 0.5, 0.6667, 1.0, 0.8333, 1.0, 0.6667, 0.5, 0.5, 0.5, 0.5, 1.0, 0.6667, 1.0, 0.5, 0.5, 0.3333, 0.5, 0.3333, 1.0, 0.5, 1.0, -8.941e-08, 1.0, -8.941e-08, 1.0, 0.1667, 1.0, 0.1667, 1.0, 0.3333, 0.5, 0.1667, 0.5, 0.1667, 1.0, 0.3333, 1.0, 0.1667, 0.5, -8.941e-08, 0.5, -8.941e-08, 1.0, 0.1667, 1.0, 0.75, 0.49, 0.5422, 0.37, 0.5422, 0.13, 0.75, 0.01, 0.9578, 0.13, 0.9578, 0.37, 0.4578, 0.37, 0.4578, 0.13, 0.25, 0.01, 0.04215, 0.13, 0.04215, 0.37, 0.25, 0.49, 0.3333, 1.0, 0.3333, 1.0, 0.5, 1.0, 0.5, 1.0, 0.6667, 1.0, 0.6667, 1.0, 0.8333, 1.0, 0.8333, 1.0, 0.1667, 1.0, 0.1667, 1.0, 0.3333, 1.0, 0.3333, 1.0, 0.8333, 1.0, 0.8333, 1.0, 1.0, 1.0, 1.0, 1.0, 0.5, 1.0, 0.5, 1.0, 0.6667, 1.0, 0.6667, 1.0, 0.5, 1.0, 0.6667, 1.0, 0.6667, 1.0, 0.5, 1.0, 0.8333, 1.0, 1.0, 1.0, 1.0, 1.0, 0.8333, 1.0, -8.941e-08, 1.0, 0.1667, 1.0, 0.1667, 1.0, -8.941e-08, 1.0, 0.3333, 1.0, 0.5, 1.0, 0.5, 1.0, 0.3333, 1.0, 0.6667, 1.0, 0.8333, 1.0, 0.8333, 1.0, 0.6667, 1.0])
me_cylinder_006.use_remesh_preserve_volume = False
me_cylinder_006.use_remesh_preserve_attributes = False
me_cylinder_006.use_mirror_vertex_groups = False
me_cylinder_006.update()
me_cube_033 = bpy.data.meshes.new('Cube.033')
me_cube_033.from_pydata([(-1.0, 0.1508, -1.0), (-1.0, 0.1508, 1.0), (-1.0, 2.151, -1.0), (-1.0, 2.151, 1.0), (1.0, 0.1508, -1.0), (1.0, 0.1508, 1.0), (1.0, 2.151, -1.0), (1.0, 2.151, 1.0)], [], [(0, 1, 3, 2), (2, 3, 7, 6), (6, 7, 5, 4), (4, 5, 1, 0), (2, 6, 4, 0), (7, 3, 1, 5)])
_uv = me_cube_033.uv_layers.new(name='UVMap')
_uv.uv.foreach_set('vector', [0.375, 0.0, 0.625, 0.0, 0.625, 0.25, 0.375, 0.25, 0.375, 0.25, 0.625, 0.25, 0.625, 0.5, 0.375, 0.5, 0.375, 0.5, 0.625, 0.5, 0.625, 0.75, 0.375, 0.75, 0.375, 0.75, 0.625, 0.75, 0.625, 1.0, 0.375, 1.0, 0.125, 0.5, 0.375, 0.5, 0.375, 0.75, 0.125, 0.75, 0.625, 0.5, 0.875, 0.5, 0.875, 0.75, 0.625, 0.75])
me_cube_033.use_remesh_preserve_volume = False
me_cube_033.use_remesh_preserve_attributes = False
me_cube_033.use_mirror_vertex_groups = False
me_cube_033.update()
me_cube_034 = bpy.data.meshes.new('Cube.034')
me_cube_034.from_pydata([(-1.0, 0.1508, -1.0), (-1.0, 0.1508, 1.0), (-1.0, 2.151, -1.0), (-1.0, 2.151, 1.0), (1.0, 0.1508, -1.0), (1.0, 0.1508, 1.0), (1.0, 2.151, -1.0), (1.0, 2.151, 1.0)], [], [(0, 1, 3, 2), (2, 3, 7, 6), (6, 7, 5, 4), (4, 5, 1, 0), (2, 6, 4, 0), (7, 3, 1, 5)])
_uv = me_cube_034.uv_layers.new(name='UVMap')
_uv.uv.foreach_set('vector', [0.375, 0.0, 0.625, 0.0, 0.625, 0.25, 0.375, 0.25, 0.375, 0.25, 0.625, 0.25, 0.625, 0.5, 0.375, 0.5, 0.375, 0.5, 0.625, 0.5, 0.625, 0.75, 0.375, 0.75, 0.375, 0.75, 0.625, 0.75, 0.625, 1.0, 0.375, 1.0, 0.125, 0.5, 0.375, 0.5, 0.375, 0.75, 0.125, 0.75, 0.625, 0.5, 0.875, 0.5, 0.875, 0.75, 0.625, 0.75])
me_cube_034.use_remesh_preserve_volume = False
me_cube_034.use_remesh_preserve_attributes = False
me_cube_034.use_mirror_vertex_groups = False
me_cube_034.update()
me_cube_035 = bpy.data.meshes.new('Cube.035')
me_cube_035.from_pydata([(-1.0, 0.1508, -1.0), (-1.0, 0.1508, 1.0), (-1.0, 2.151, -1.0), (-1.0, 2.151, 1.0), (1.0, 0.1508, -1.0), (1.0, 0.1508, 1.0), (1.0, 2.151, -1.0), (1.0, 2.151, 1.0)], [], [(0, 1, 3, 2), (2, 3, 7, 6), (6, 7, 5, 4), (4, 5, 1, 0), (2, 6, 4, 0), (7, 3, 1, 5)])
_uv = me_cube_035.uv_layers.new(name='UVMap')
_uv.uv.foreach_set('vector', [0.375, 0.0, 0.625, 0.0, 0.625, 0.25, 0.375, 0.25, 0.375, 0.25, 0.625, 0.25, 0.625, 0.5, 0.375, 0.5, 0.375, 0.5, 0.625, 0.5, 0.625, 0.75, 0.375, 0.75, 0.375, 0.75, 0.625, 0.75, 0.625, 1.0, 0.375, 1.0, 0.125, 0.5, 0.375, 0.5, 0.375, 0.75, 0.125, 0.75, 0.625, 0.5, 0.875, 0.5, 0.875, 0.75, 0.625, 0.75])
me_cube_035.use_remesh_preserve_volume = False
me_cube_035.use_remesh_preserve_attributes = False
me_cube_035.use_mirror_vertex_groups = False
me_cube_035.update()
me_cube_036 = bpy.data.meshes.new('Cube.036')
me_cube_036.from_pydata([(-1.0, 0.1508, -1.0), (-1.0, 0.1508, 1.0), (-1.0, 2.151, -1.0), (-1.0, 2.151, 1.0), (1.0, 0.1508, -1.0), (1.0, 0.1508, 1.0), (1.0, 2.151, -1.0), (1.0, 2.151, 1.0)], [], [(0, 1, 3, 2), (2, 3, 7, 6), (6, 7, 5, 4), (4, 5, 1, 0), (2, 6, 4, 0), (7, 3, 1, 5)])
_uv = me_cube_036.uv_layers.new(name='UVMap')
_uv.uv.foreach_set('vector', [0.375, 0.0, 0.625, 0.0, 0.625, 0.25, 0.375, 0.25, 0.375, 0.25, 0.625, 0.25, 0.625, 0.5, 0.375, 0.5, 0.375, 0.5, 0.625, 0.5, 0.625, 0.75, 0.375, 0.75, 0.375, 0.75, 0.625, 0.75, 0.625, 1.0, 0.375, 1.0, 0.125, 0.5, 0.375, 0.5, 0.375, 0.75, 0.125, 0.75, 0.625, 0.5, 0.875, 0.5, 0.875, 0.75, 0.625, 0.75])
me_cube_036.use_remesh_preserve_volume = False
me_cube_036.use_remesh_preserve_attributes = False
me_cube_036.use_mirror_vertex_groups = False
me_cube_036.update()
me_cube_037 = bpy.data.meshes.new('Cube.037')
me_cube_037.from_pydata([(-1.0, 0.1508, -1.0), (-1.0, 0.1508, 1.0), (-1.0, 2.151, -1.0), (-1.0, 2.151, 1.0), (1.0, 0.1508, -1.0), (1.0, 0.1508, 1.0), (1.0, 2.151, -1.0), (1.0, 2.151, 1.0)], [], [(0, 1, 3, 2), (2, 3, 7, 6), (6, 7, 5, 4), (4, 5, 1, 0), (2, 6, 4, 0), (7, 3, 1, 5)])
_uv = me_cube_037.uv_layers.new(name='UVMap')
_uv.uv.foreach_set('vector', [0.375, 0.0, 0.625, 0.0, 0.625, 0.25, 0.375, 0.25, 0.375, 0.25, 0.625, 0.25, 0.625, 0.5, 0.375, 0.5, 0.375, 0.5, 0.625, 0.5, 0.625, 0.75, 0.375, 0.75, 0.375, 0.75, 0.625, 0.75, 0.625, 1.0, 0.375, 1.0, 0.125, 0.5, 0.375, 0.5, 0.375, 0.75, 0.125, 0.75, 0.625, 0.5, 0.875, 0.5, 0.875, 0.75, 0.625, 0.75])
me_cube_037.use_remesh_preserve_volume = False
me_cube_037.use_remesh_preserve_attributes = False
me_cube_037.use_mirror_vertex_groups = False
me_cube_037.update()
me_cube_032 = bpy.data.meshes.new('Cube.032')
me_cube_032.from_pydata([(-1.0, 0.1508, -1.0), (-1.0, 0.1508, 1.0), (-1.0, 2.151, -1.0), (-1.0, 2.151, 1.0), (1.0, 0.1508, -1.0), (1.0, 0.1508, 1.0), (1.0, 2.151, -1.0), (1.0, 2.151, 1.0)], [], [(0, 1, 3, 2), (2, 3, 7, 6), (6, 7, 5, 4), (4, 5, 1, 0), (2, 6, 4, 0), (7, 3, 1, 5)])
_uv = me_cube_032.uv_layers.new(name='UVMap')
_uv.uv.foreach_set('vector', [0.375, 0.0, 0.625, 0.0, 0.625, 0.25, 0.375, 0.25, 0.375, 0.25, 0.625, 0.25, 0.625, 0.5, 0.375, 0.5, 0.375, 0.5, 0.625, 0.5, 0.625, 0.75, 0.375, 0.75, 0.375, 0.75, 0.625, 0.75, 0.625, 1.0, 0.375, 1.0, 0.125, 0.5, 0.375, 0.5, 0.375, 0.75, 0.125, 0.75, 0.625, 0.5, 0.875, 0.5, 0.875, 0.75, 0.625, 0.75])
me_cube_032.use_remesh_preserve_volume = False
me_cube_032.use_remesh_preserve_attributes = False
me_cube_032.use_mirror_vertex_groups = False
me_cube_032.update()
me_cube_038 = bpy.data.meshes.new('Cube.038')
me_cube_038.from_pydata([(-1.0, 0.1508, -1.0), (-1.0, 0.1508, 1.0), (-1.0, 2.151, -1.0), (-1.0, 2.151, 1.0), (1.0, 0.1508, -1.0), (1.0, 0.1508, 1.0), (1.0, 2.151, -1.0), (1.0, 2.151, 1.0)], [], [(0, 1, 3, 2), (2, 3, 7, 6), (6, 7, 5, 4), (4, 5, 1, 0), (2, 6, 4, 0), (7, 3, 1, 5)])
_uv = me_cube_038.uv_layers.new(name='UVMap')
_uv.uv.foreach_set('vector', [0.375, 0.0, 0.625, 0.0, 0.625, 0.25, 0.375, 0.25, 0.375, 0.25, 0.625, 0.25, 0.625, 0.5, 0.375, 0.5, 0.375, 0.5, 0.625, 0.5, 0.625, 0.75, 0.375, 0.75, 0.375, 0.75, 0.625, 0.75, 0.625, 1.0, 0.375, 1.0, 0.125, 0.5, 0.375, 0.5, 0.375, 0.75, 0.125, 0.75, 0.625, 0.5, 0.875, 0.5, 0.875, 0.75, 0.625, 0.75])
me_cube_038.use_remesh_preserve_volume = False
me_cube_038.use_remesh_preserve_attributes = False
me_cube_038.use_mirror_vertex_groups = False
me_cube_038.update()
me_cube_039 = bpy.data.meshes.new('Cube.039')
me_cube_039.from_pydata([(-1.0, 0.1508, -1.0), (-1.0, 0.1508, 1.0), (-1.0, 2.151, -1.0), (-1.0, 2.151, 1.0), (1.0, 0.1508, -1.0), (1.0, 0.1508, 1.0), (1.0, 2.151, -1.0), (1.0, 2.151, 1.0)], [], [(0, 1, 3, 2), (2, 3, 7, 6), (6, 7, 5, 4), (4, 5, 1, 0), (2, 6, 4, 0), (7, 3, 1, 5)])
_uv = me_cube_039.uv_layers.new(name='UVMap')
_uv.uv.foreach_set('vector', [0.375, 0.0, 0.625, 0.0, 0.625, 0.25, 0.375, 0.25, 0.375, 0.25, 0.625, 0.25, 0.625, 0.5, 0.375, 0.5, 0.375, 0.5, 0.625, 0.5, 0.625, 0.75, 0.375, 0.75, 0.375, 0.75, 0.625, 0.75, 0.625, 1.0, 0.375, 1.0, 0.125, 0.5, 0.375, 0.5, 0.375, 0.75, 0.125, 0.75, 0.625, 0.5, 0.875, 0.5, 0.875, 0.75, 0.625, 0.75])
me_cube_039.use_remesh_preserve_volume = False
me_cube_039.use_remesh_preserve_attributes = False
me_cube_039.use_mirror_vertex_groups = False
me_cube_039.update()
me_cube_040 = bpy.data.meshes.new('Cube.040')
me_cube_040.from_pydata([(-1.0, 0.1508, -1.0), (-1.0, 0.1508, 1.0), (-1.0, 2.151, -1.0), (-1.0, 2.151, 1.0), (1.0, 0.1508, -1.0), (1.0, 0.1508, 1.0), (1.0, 2.151, -1.0), (1.0, 2.151, 1.0)], [], [(0, 1, 3, 2), (2, 3, 7, 6), (6, 7, 5, 4), (4, 5, 1, 0), (2, 6, 4, 0), (7, 3, 1, 5)])
_uv = me_cube_040.uv_layers.new(name='UVMap')
_uv.uv.foreach_set('vector', [0.375, 0.0, 0.625, 0.0, 0.625, 0.25, 0.375, 0.25, 0.375, 0.25, 0.625, 0.25, 0.625, 0.5, 0.375, 0.5, 0.375, 0.5, 0.625, 0.5, 0.625, 0.75, 0.375, 0.75, 0.375, 0.75, 0.625, 0.75, 0.625, 1.0, 0.375, 1.0, 0.125, 0.5, 0.375, 0.5, 0.375, 0.75, 0.125, 0.75, 0.625, 0.5, 0.875, 0.5, 0.875, 0.75, 0.625, 0.75])
me_cube_040.use_remesh_preserve_volume = False
me_cube_040.use_remesh_preserve_attributes = False
me_cube_040.use_mirror_vertex_groups = False
me_cube_040.update()
me_cube_041 = bpy.data.meshes.new('Cube.041')
me_cube_041.from_pydata([(-1.0, 0.1508, -1.0), (-1.0, 0.1508, 1.0), (-1.0, 2.151, -1.0), (-1.0, 2.151, 1.0), (1.0, 0.1508, -1.0), (1.0, 0.1508, 1.0), (1.0, 2.151, -1.0), (1.0, 2.151, 1.0)], [], [(0, 1, 3, 2), (2, 3, 7, 6), (6, 7, 5, 4), (4, 5, 1, 0), (2, 6, 4, 0), (7, 3, 1, 5)])
_uv = me_cube_041.uv_layers.new(name='UVMap')
_uv.uv.foreach_set('vector', [0.375, 0.0, 0.625, 0.0, 0.625, 0.25, 0.375, 0.25, 0.375, 0.25, 0.625, 0.25, 0.625, 0.5, 0.375, 0.5, 0.375, 0.5, 0.625, 0.5, 0.625, 0.75, 0.375, 0.75, 0.375, 0.75, 0.625, 0.75, 0.625, 1.0, 0.375, 1.0, 0.125, 0.5, 0.375, 0.5, 0.375, 0.75, 0.125, 0.75, 0.625, 0.5, 0.875, 0.5, 0.875, 0.75, 0.625, 0.75])
me_cube_041.use_remesh_preserve_volume = False
me_cube_041.use_remesh_preserve_attributes = False
me_cube_041.use_mirror_vertex_groups = False
me_cube_041.update()
me_cube_042 = bpy.data.meshes.new('Cube.042')
me_cube_042.from_pydata([(-1.0, 0.1508, -1.0), (-1.0, 0.1508, 1.0), (-1.0, 2.151, -1.0), (-1.0, 2.151, 1.0), (1.0, 0.1508, -1.0), (1.0, 0.1508, 1.0), (1.0, 2.151, -1.0), (1.0, 2.151, 1.0)], [], [(0, 1, 3, 2), (2, 3, 7, 6), (6, 7, 5, 4), (4, 5, 1, 0), (2, 6, 4, 0), (7, 3, 1, 5)])
_uv = me_cube_042.uv_layers.new(name='UVMap')
_uv.uv.foreach_set('vector', [0.375, 0.0, 0.625, 0.0, 0.625, 0.25, 0.375, 0.25, 0.375, 0.25, 0.625, 0.25, 0.625, 0.5, 0.375, 0.5, 0.375, 0.5, 0.625, 0.5, 0.625, 0.75, 0.375, 0.75, 0.375, 0.75, 0.625, 0.75, 0.625, 1.0, 0.375, 1.0, 0.125, 0.5, 0.375, 0.5, 0.375, 0.75, 0.125, 0.75, 0.625, 0.5, 0.875, 0.5, 0.875, 0.75, 0.625, 0.75])
me_cube_042.use_remesh_preserve_volume = False
me_cube_042.use_remesh_preserve_attributes = False
me_cube_042.use_mirror_vertex_groups = False
me_cube_042.update()
me_cube_043 = bpy.data.meshes.new('Cube.043')
me_cube_043.from_pydata([(-1.0, 0.1508, -1.0), (-1.0, 0.1508, 1.0), (-1.0, 2.151, -1.0), (-1.0, 2.151, 1.0), (1.0, 0.1508, -1.0), (1.0, 0.1508, 1.0), (1.0, 2.151, -1.0), (1.0, 2.151, 1.0)], [], [(0, 1, 3, 2), (2, 3, 7, 6), (6, 7, 5, 4), (4, 5, 1, 0), (2, 6, 4, 0), (7, 3, 1, 5)])
_uv = me_cube_043.uv_layers.new(name='UVMap')
_uv.uv.foreach_set('vector', [0.375, 0.0, 0.625, 0.0, 0.625, 0.25, 0.375, 0.25, 0.375, 0.25, 0.625, 0.25, 0.625, 0.5, 0.375, 0.5, 0.375, 0.5, 0.625, 0.5, 0.625, 0.75, 0.375, 0.75, 0.375, 0.75, 0.625, 0.75, 0.625, 1.0, 0.375, 1.0, 0.125, 0.5, 0.375, 0.5, 0.375, 0.75, 0.125, 0.75, 0.625, 0.5, 0.875, 0.5, 0.875, 0.75, 0.625, 0.75])
me_cube_043.use_remesh_preserve_volume = False
me_cube_043.use_remesh_preserve_attributes = False
me_cube_043.use_mirror_vertex_groups = False
me_cube_043.update()
me_cylinder_002 = bpy.data.meshes.new('Cylinder.002')
me_cylinder_002.from_pydata([(2.368e-08, 0.4411, -1.0), (2.368e-08, 0.4411, 1.0), (0.2205, 0.382, -1.0), (0.2205, 0.382, 1.0), (0.382, 0.2205, -1.0), (0.382, 0.2205, 1.0), (0.4411, -3.559e-08, -1.0), (0.4411, -3.559e-08, 1.0), (0.382, -0.2205, -1.0), (0.382, -0.2205, 1.0), (0.2205, -0.382, -1.0), (0.2205, -0.382, 1.0), (7.913e-08, -0.4411, -1.0), (7.913e-08, -0.4411, 1.0), (-0.2205, -0.382, -1.0), (-0.2205, -0.382, 1.0), (-0.382, -0.2205, -1.0), (-0.382, -0.2205, 1.0), (-0.4411, -2.412e-07, -1.0), (-0.4411, -2.412e-07, 1.0), (-0.382, 0.2205, -1.0), (-0.382, 0.2205, 1.0), (-0.2205, 0.382, -1.0), (-0.2205, 0.382, 1.0), (0.0, 1.0, -1.0), (0.5, 0.866, -1.0), (0.5, 0.866, 1.0), (0.0, 1.0, 1.0), (0.866, 0.5, -1.0), (0.866, 0.5, 1.0), (1.0, -4.371e-08, -1.0), (1.0, -4.371e-08, 1.0), (0.866, -0.5, -1.0), (0.866, -0.5, 1.0), (0.5, -0.866, -1.0), (0.5, -0.866, 1.0), (1.51e-07, -1.0, -1.0), (1.51e-07, -1.0, 1.0), (-0.5, -0.866, -1.0), (-0.5, -0.866, 1.0), (-0.866, -0.5, -1.0), (-0.866, -0.5, 1.0), (-1.0, -4.649e-07, -1.0), (-1.0, -4.649e-07, 1.0), (-0.866, 0.5, -1.0), (-0.866, 0.5, 1.0), (-0.5, 0.866, -1.0), (-0.5, 0.866, 1.0), (0.2205, 0.382, 8.487), (1.751e-08, 0.4411, 8.487), (0.382, 0.2205, 8.487), (0.4411, 5.126e-08, 8.487), (0.382, -0.2205, 8.487), (0.2205, -0.382, 8.487), (9.925e-08, -0.4411, 8.487), (-0.2205, -0.382, 8.487), (-0.382, -0.2205, 8.487), (-0.4411, -1.806e-07, 8.487), (-0.382, 0.2205, 8.487), (-0.2205, 0.382, 8.487), (-9.959e-09, 0.4411, -8.113), (0.2205, 0.382, -8.113), (0.382, 0.2205, -8.113), (0.4411, -9.615e-08, -8.113), (0.382, -0.2205, -8.113), (0.2205, -0.382, -8.113), (7.177e-08, -0.4411, -8.113), (-0.2205, -0.382, -8.113), (-0.382, -0.2205, -8.113), (-0.4411, -3.28e-07, -8.113), (-0.382, 0.2205, -8.113), (-0.2205, 0.382, -8.113), (1.186e-07, 1.235, 1.0), (0.6176, 1.07, 1.0), (1.07, 0.6176, 1.0), (1.235, 1.089e-07, 1.0), (1.07, -0.6176, 1.0), (0.6176, -1.07, 1.0), (2.738e-07, -1.235, 1.0), (-0.6176, -1.07, 1.0), (-1.07, -0.6176, 1.0), (-1.235, -4.668e-07, 1.0), (-1.07, 0.6176, 1.0), (-0.6176, 1.07, 1.0), (2.567, 4.445, 1.0), (9.156e-08, 5.133, 1.0), (4.445, 2.567, 1.0), (5.133, 3.656e-07, 1.0), (4.445, -2.567, 1.0), (2.567, -4.445, 1.0), (1.034e-06, -5.133, 1.0), (-2.567, -4.445, 1.0), (-4.445, -2.567, 1.0), (-5.133, -1.963e-06, 1.0), (-4.445, 2.567, 1.0), (-2.567, 4.445, 1.0), (1.186e-07, 1.235, -0.9986), (0.6176, 1.07, -0.9986), (1.07, 0.6176, -0.9986), (1.235, 1.089e-07, -0.9986), (1.07, -0.6176, -0.9986), (0.6176, -1.07, -0.9986), (2.738e-07, -1.235, -0.9986), (-0.6176, -1.07, -0.9986), (-1.07, -0.6176, -0.9986), (-1.235, -4.668e-07, -0.9986), (-1.07, 0.6176, -0.9986), (-0.6176, 1.07, -0.9986), (2.567, 4.445, -0.9986), (9.156e-08, 5.133, -0.9986), (4.445, 2.567, -0.9986), (5.133, 3.656e-07, -0.9986), (4.445, -2.567, -0.9986), (2.567, -4.445, -0.9986), (1.034e-06, -5.133, -0.9986), (-2.567, -4.445, -0.9986), (-4.445, -2.567, -0.9986), (-5.133, -1.963e-06, -0.9986), (-4.445, 2.567, -0.9986), (-2.567, 4.445, -0.9986)], [], [(24, 27, 26, 25), (25, 26, 29, 28), (28, 29, 31, 30), (30, 31, 33, 32), (32, 33, 35, 34), (34, 35, 37, 36), (36, 37, 39, 38), (38, 39, 41, 40), (40, 41, 43, 42), (42, 43, 45, 44), (1, 23, 59, 49), (44, 45, 47, 46), (46, 47, 27, 24), (6, 8, 64, 63), (2, 0, 24, 25), (1, 3, 26, 27), (4, 2, 25, 28), (3, 5, 29, 26), (6, 4, 28, 30), (5, 7, 31, 29), (8, 6, 30, 32), (7, 9, 33, 31), (10, 8, 32, 34), (9, 11, 35, 33), (12, 10, 34, 36), (11, 13, 37, 35), (14, 12, 36, 38), (13, 15, 39, 37), (16, 14, 38, 40), (15, 17, 41, 39), (18, 16, 40, 42), (17, 19, 43, 41), (20, 18, 42, 44), (19, 21, 45, 43), (22, 20, 44, 46), (21, 23, 47, 45), (0, 22, 46, 24), (23, 1, 27, 47), (48, 49, 59, 58, 57, 56, 55, 54, 53, 52, 51, 50), (15, 13, 54, 55), (5, 3, 48, 50), (19, 17, 56, 57), (9, 7, 51, 52), (23, 21, 58, 59), (13, 11, 53, 54), (3, 1, 49, 48), (17, 15, 55, 56), (7, 5, 50, 51), (21, 19, 57, 58), (11, 9, 52, 53), (60, 61, 62, 63, 64, 65, 66, 67, 68, 69, 70, 71), (20, 22, 71, 70), (10, 12, 66, 65), (0, 2, 61, 60), (14, 16, 68, 67), (4, 6, 63, 62), (18, 20, 70, 69), (8, 10, 65, 64), (22, 0, 60, 71), (12, 14, 67, 66), (2, 4, 62, 61), (16, 18, 69, 68), (72, 73, 84, 85), (73, 74, 86, 84), (74, 75, 87, 86), (75, 76, 88, 87), (76, 77, 89, 88), (77, 78, 90, 89), (78, 79, 91, 90), (79, 80, 92, 91), (80, 81, 93, 92), (81, 82, 94, 93), (82, 83, 95, 94), (83, 72, 85, 95), (96, 97, 108, 109), (97, 98, 110, 108), (98, 99, 111, 110), (99, 100, 112, 111), (100, 101, 113, 112), (101, 102, 114, 113), (102, 103, 115, 114), (103, 104, 116, 115), (104, 105, 117, 116), (105, 106, 118, 117), (106, 107, 119, 118), (107, 96, 109, 119)])
_uv = me_cylinder_002.uv_layers.new(name='UVMap')
_uv.uv.foreach_set('vector', [1.0, 0.5, 1.0, 1.0, 0.9167, 1.0, 0.9167, 0.5, 0.9167, 0.5, 0.9167, 1.0, 0.8333, 1.0, 0.8333, 0.5, 0.8333, 0.5, 0.8333, 1.0, 0.75, 1.0, 0.75, 0.5, 0.75, 0.5, 0.75, 1.0, 0.6667, 1.0, 0.6667, 0.5, 0.6667, 0.5, 0.6667, 1.0, 0.5833, 1.0, 0.5833, 0.5, 0.5833, 0.5, 0.5833, 1.0, 0.5, 1.0, 0.5, 0.5, 0.5, 0.5, 0.5, 1.0, 0.4167, 1.0, 0.4167, 0.5, 0.4167, 0.5, 0.4167, 1.0, 0.3333, 1.0, 0.3333, 0.5, 0.3333, 0.5, 0.3333, 1.0, 0.25, 1.0, 0.25, 0.5, 0.25, 0.5, 0.25, 1.0, 0.1667, 1.0, 0.1667, 0.5, 0.25, 0.3995, 0.1753, 0.3794, 0.1753, 0.3794, 0.25, 0.3995, 0.1667, 0.5, 0.1667, 1.0, 0.08333, 1.0, 0.08333, 0.5, 0.08333, 0.5, 0.08333, 1.0, 7.451e-08, 1.0, 7.451e-08, 0.5, 0.8995, 0.25, 0.8795, 0.1753, 0.8795, 0.1753, 0.8995, 0.25, 0.8247, 0.3794, 0.75, 0.3995, 0.75, 0.49, 0.87, 0.4578, 0.25, 0.3995, 0.3247, 0.3794, 0.37, 0.4578, 0.25, 0.49, 0.8795, 0.3247, 0.8247, 0.3794, 0.87, 0.4578, 0.9578, 0.37, 0.3247, 0.3794, 0.3794, 0.3247, 0.4578, 0.37, 0.37, 0.4578, 0.8995, 0.25, 0.8795, 0.3247, 0.9578, 0.37, 0.99, 0.25, 0.3794, 0.3247, 0.3995, 0.25, 0.49, 0.25, 0.4578, 0.37, 0.8795, 0.1753, 0.8995, 0.25, 0.99, 0.25, 0.9578, 0.13, 0.3995, 0.25, 0.3794, 0.1753, 0.4578, 0.13, 0.49, 0.25, 0.8247, 0.1206, 0.8795, 0.1753, 0.9578, 0.13, 0.87, 0.04215, 0.3794, 0.1753, 0.3247, 0.1206, 0.37, 0.04215, 0.4578, 0.13, 0.75, 0.1005, 0.8247, 0.1206, 0.87, 0.04215, 0.75, 0.01, 0.3247, 0.1206, 0.25, 0.1005, 0.25, 0.01, 0.37, 0.04215, 0.6753, 0.1206, 0.75, 0.1005, 0.75, 0.01, 0.63, 0.04215, 0.25, 0.1005, 0.1753, 0.1206, 0.13, 0.04215, 0.25, 0.01, 0.6206, 0.1753, 0.6753, 0.1206, 0.63, 0.04215, 0.5422, 0.13, 0.1753, 0.1206, 0.1206, 0.1753, 0.04215, 0.13, 0.13, 0.04215, 0.6005, 0.25, 0.6206, 0.1753, 0.5422, 0.13, 0.51, 0.25, 0.1206, 0.1753, 0.1005, 0.25, 0.01, 0.25, 0.04215, 0.13, 0.6206, 0.3247, 0.6005, 0.25, 0.51, 0.25, 0.5422, 0.37, 0.1005, 0.25, 0.1205, 0.3247, 0.04215, 0.37, 0.01, 0.25, 0.6753, 0.3794, 0.6206, 0.3247, 0.5422, 0.37, 0.63, 0.4578, 0.1205, 0.3247, 0.1753, 0.3794, 0.13, 0.4578, 0.04215, 0.37, 0.75, 0.3995, 0.6753, 0.3794, 0.63, 0.4578, 0.75, 0.49, 0.1753, 0.3794, 0.25, 0.3995, 0.25, 0.49, 0.13, 0.4578, 0.3247, 0.3794, 0.25, 0.3995, 0.1753, 0.3794, 0.1205, 0.3247, 0.1005, 0.25, 0.1206, 0.1753, 0.1753, 0.1206, 0.25, 0.1005, 0.3247, 0.1206, 0.3794, 0.1753, 0.3995, 0.25, 0.3794, 0.3247, 0.1753, 0.1206, 0.25, 0.1005, 0.25, 0.1005, 0.1753, 0.1206, 0.3794, 0.3247, 0.3247, 0.3794, 0.3247, 0.3794, 0.3794, 0.3247, 0.1005, 0.25, 0.1206, 0.1753, 0.1206, 0.1753, 0.1005, 0.25, 0.3794, 0.1753, 0.3995, 0.25, 0.3995, 0.25, 0.3794, 0.1753, 0.1753, 0.3794, 0.1205, 0.3247, 0.1205, 0.3247, 0.1753, 0.3794, 0.25, 0.1005, 0.3247, 0.1206, 0.3247, 0.1206, 0.25, 0.1005, 0.3247, 0.3794, 0.25, 0.3995, 0.25, 0.3995, 0.3247, 0.3794, 0.1206, 0.1753, 0.1753, 0.1206, 0.1753, 0.1206, 0.1206, 0.1753, 0.3995, 0.25, 0.3794, 0.3247, 0.3794, 0.3247, 0.3995, 0.25, 0.1205, 0.3247, 0.1005, 0.25, 0.1005, 0.25, 0.1205, 0.3247, 0.3247, 0.1206, 0.3794, 0.1753, 0.3794, 0.1753, 0.3247, 0.1206, 0.75, 0.3995, 0.8247, 0.3794, 0.8795, 0.3247, 0.8995, 0.25, 0.8795, 0.1753, 0.8247, 0.1206, 0.75, 0.1005, 0.6753, 0.1206, 0.6206, 0.1753, 0.6005, 0.25, 0.6206, 0.3247, 0.6753, 0.3794, 0.6206, 0.3247, 0.6753, 0.3794, 0.6753, 0.3794, 0.6206, 0.3247, 0.8247, 0.1206, 0.75, 0.1005, 0.75, 0.1005, 0.8247, 0.1206, 0.75, 0.3995, 0.8247, 0.3794, 0.8247, 0.3794, 0.75, 0.3995, 0.6753, 0.1206, 0.6206, 0.1753, 0.6206, 0.1753, 0.6753, 0.1206, 0.8795, 0.3247, 0.8995, 0.25, 0.8995, 0.25, 0.8795, 0.3247, 0.6005, 0.25, 0.6206, 0.3247, 0.6206, 0.3247, 0.6005, 0.25, 0.8795, 0.1753, 0.8247, 0.1206, 0.8247, 0.1206, 0.8795, 0.1753, 0.6753, 0.3794, 0.75, 0.3995, 0.75, 0.3995, 0.6753, 0.3794, 0.75, 0.1005, 0.6753, 0.1206, 0.6753, 0.1206, 0.75, 0.1005, 0.8247, 0.3794, 0.8795, 0.3247, 0.8795, 0.3247, 0.8247, 0.3794, 0.6206, 0.1753, 0.6005, 0.25, 0.6005, 0.25, 0.6206, 0.1753, 0.25, 0.3995, 0.3247, 0.3794, 0.37, 0.4578, 0.25, 0.49, 0.3247, 0.3794, 0.3794, 0.3247, 0.4578, 0.37, 0.37, 0.4578, 0.3794, 0.3247, 0.3995, 0.25, 0.49, 0.25, 0.4578, 0.37, 0.3995, 0.25, 0.3794, 0.1753, 0.4578, 0.13, 0.49, 0.25, 0.3794, 0.1753, 0.3247, 0.1206, 0.37, 0.04215, 0.4578, 0.13, 0.3247, 0.1206, 0.25, 0.1005, 0.25, 0.01, 0.37, 0.04215, 0.25, 0.1005, 0.1753, 0.1206, 0.13, 0.04215, 0.25, 0.01, 0.1753, 0.1206, 0.1206, 0.1753, 0.04215, 0.13, 0.13, 0.04215, 0.1206, 0.1753, 0.1005, 0.25, 0.01, 0.25, 0.04215, 0.13, 0.1005, 0.25, 0.1205, 0.3247, 0.04215, 0.37, 0.01, 0.25, 0.1205, 0.3247, 0.1753, 0.3794, 0.13, 0.4578, 0.04215, 0.37, 0.1753, 0.3794, 0.25, 0.3995, 0.25, 0.49, 0.13, 0.4578, 0.25, 0.3995, 0.3247, 0.3794, 0.37, 0.4578, 0.25, 0.49, 0.3247, 0.3794, 0.3794, 0.3247, 0.4578, 0.37, 0.37, 0.4578, 0.3794, 0.3247, 0.3995, 0.25, 0.49, 0.25, 0.4578, 0.37, 0.3995, 0.25, 0.3794, 0.1753, 0.4578, 0.13, 0.49, 0.25, 0.3794, 0.1753, 0.3247, 0.1206, 0.37, 0.04215, 0.4578, 0.13, 0.3247, 0.1206, 0.25, 0.1005, 0.25, 0.01, 0.37, 0.04215, 0.25, 0.1005, 0.1753, 0.1206, 0.13, 0.04215, 0.25, 0.01, 0.1753, 0.1206, 0.1206, 0.1753, 0.04215, 0.13, 0.13, 0.04215, 0.1206, 0.1753, 0.1005, 0.25, 0.01, 0.25, 0.04215, 0.13, 0.1005, 0.25, 0.1206, 0.3247, 0.04215, 0.37, 0.01, 0.25, 0.1206, 0.3247, 0.1753, 0.3794, 0.13, 0.4578, 0.04215, 0.37, 0.1753, 0.3794, 0.25, 0.3995, 0.25, 0.49, 0.13, 0.4578])
me_cylinder_002.use_remesh_preserve_volume = False
me_cylinder_002.use_remesh_preserve_attributes = False
me_cylinder_002.use_mirror_vertex_groups = False
me_cylinder_002.update()

# ---- objects
ob_cube = bpy.data.objects.new('Cube', me_cube)
ob_light = bpy.data.objects.new('Light', light_light)
ob_camera = bpy.data.objects.new('Camera', cam_camera)
ob_cube_001 = bpy.data.objects.new('Cube.001', me_cube_001)
ob_cube_013 = bpy.data.objects.new('Cube.013', me_cube_018)
ob_cube_002 = bpy.data.objects.new('Cube.002', me_cube_002)
ob_cube_003 = bpy.data.objects.new('Cube.003', me_cube_003)
ob_cube_004 = bpy.data.objects.new('Cube.004', me_cube_004)
ob_cube_005 = bpy.data.objects.new('Cube.005', me_cube_006)
ob_cube_006 = bpy.data.objects.new('Cube.006', me_cube_016)
ob_cube_007 = bpy.data.objects.new('Cube.007', me_cube_008)
ob_cube_008 = bpy.data.objects.new('Cube.008', me_cube_009)
ob_cube_009 = bpy.data.objects.new('Cube.009', me_cube_010)
ob_cube_010 = bpy.data.objects.new('Cube.010', me_cube_011)
ob_cube_011 = bpy.data.objects.new('Cube.011', me_cube_012)
ob_cube_012 = bpy.data.objects.new('Cube.012', me_cube_017)
ob_cube_014 = bpy.data.objects.new('Cube.014', me_cube_019)
ob_cube_016 = bpy.data.objects.new('Cube.016', me_cube_021)
ob_cube_017 = bpy.data.objects.new('Cube.017', me_cube_022)
ob_cube_018 = bpy.data.objects.new('Cube.018', me_cube_023)
ob_cube_019 = bpy.data.objects.new('Cube.019', me_cube_024)
ob_cube_020 = bpy.data.objects.new('Cube.020', me_cube_025)
ob_cylinder = bpy.data.objects.new('Cylinder', me_cylinder)
ob_cylinder_001 = bpy.data.objects.new('Cylinder.001', me_cylinder_001)
ob_torus = bpy.data.objects.new('Torus', me_torus)
ob_torus_001 = bpy.data.objects.new('Torus.001', me_torus_001)
ob_cylinder_003 = bpy.data.objects.new('Cylinder.003', me_cylinder_003)
ob_cylinder_004 = bpy.data.objects.new('Cylinder.004', me_cylinder_005)
ob_cylinder_005 = bpy.data.objects.new('Cylinder.005', me_cylinder_006)
ob_cube_015 = bpy.data.objects.new('Cube.015', me_cube_033)
ob_cube_021 = bpy.data.objects.new('Cube.021', me_cube_034)
ob_cube_022 = bpy.data.objects.new('Cube.022', me_cube_035)
ob_cube_023 = bpy.data.objects.new('Cube.023', me_cube_036)
ob_cube_024 = bpy.data.objects.new('Cube.024', me_cube_037)
ob_cube_025 = bpy.data.objects.new('Cube.025', me_cube_032)
ob_cube_026 = bpy.data.objects.new('Cube.026', me_cube_038)
ob_cube_027 = bpy.data.objects.new('Cube.027', me_cube_039)
ob_cube_028 = bpy.data.objects.new('Cube.028', me_cube_040)
ob_cube_029 = bpy.data.objects.new('Cube.029', me_cube_041)
ob_cube_030 = bpy.data.objects.new('Cube.030', me_cube_042)
ob_cube_031 = bpy.data.objects.new('Cube.031', me_cube_043)
ob_cylinder_002 = bpy.data.objects.new('Cylinder.002', me_cylinder_002)

# ---- transforms, parenting, visibility, modifiers, constraints
ob_cube.location = (2.59, 11.96, -4.149)
ob_cube.scale = (5.961, 5.961, 0.1483)
ob_cube.lock_rotations_4d = False
ob_cube.empty_display_type = 'ARROWS'
ob_cube.lineart.crease_threshold = 0.0
ob_light.location = (5.122, 8.159, 7.216)
ob_light.rotation_euler = (0.6503, 0.05522, 1.866)
ob_light.lock_rotations_4d = False
ob_light.empty_display_type = 'ARROWS'
ob_light.color = (0.0, 0.0, 0.0, 0.0)
ob_light.lineart.crease_threshold = 0.0
ob_camera.location = (7.359, -6.926, 4.958)
ob_camera.rotation_euler = (1.109, 0.0, 0.8149)
ob_camera.lock_rotations_4d = False
ob_camera.empty_display_type = 'ARROWS'
ob_camera.color = (0.0, 0.0, 0.0, 0.0)
ob_camera.display_type = 'WIRE'
ob_camera.lineart.crease_threshold = 0.0
ob_cube_001.location = (-1.856, 16.18, -0.4649)
ob_cube_001.scale = (2.129, 2.129, 0.4078)
ob_cube_001.lineart.crease_threshold = 0.0
ob_cube_013.location = (-4.47, 18.71, -2.461)
ob_cube_013.scale = (0.2801, 0.2801, 0.02981)
ob_cube_013.lineart.crease_threshold = 0.0
ob_cube_002.location = (-1.856, 16.18, -1.287)
ob_cube_002.scale = (2.129, 2.129, 0.4078)
ob_cube_002.lineart.crease_threshold = 0.0
ob_cube_003.location = (-1.856, 13.65, -0.4421)
ob_cube_003.scale = (2.129, 0.398, 1.649)
ob_cube_003.lineart.crease_threshold = 0.0
ob_cube_004.location = (-1.856, 18.71, -0.4421)
ob_cube_004.scale = (2.129, 0.398, 1.649)
ob_cube_004.lineart.crease_threshold = 0.0
ob_cube_005.location = (-4.479, 16.18, 0.2346)
ob_cube_005.scale = (0.4937, 2.926, 2.326)
ob_cube_005.lineart.crease_threshold = 0.0
ob_cube_006.location = (-4.47, 13.66, -2.461)
ob_cube_006.scale = (0.2801, 0.2801, 0.02981)
ob_cube_006.lineart.crease_threshold = 0.0
ob_cube_007.location = (-0.1554, 18.71, -2.262)
ob_cube_007.scale = (0.3208, 0.3208, 0.1712)
ob_cube_007.lineart.crease_threshold = 0.0
ob_cube_008.location = (-0.1554, 13.66, -2.262)
ob_cube_008.scale = (0.3208, 0.3208, 0.1712)
ob_cube_008.lineart.crease_threshold = 0.0
ob_cube_009.location = (-4.465, 18.71, -2.262)
ob_cube_009.scale = (0.3208, 0.3208, 0.1712)
ob_cube_009.lineart.crease_threshold = 0.0
ob_cube_010.location = (-4.465, 13.66, -2.262)
ob_cube_010.scale = (0.3208, 0.3208, 0.1712)
ob_cube_010.lineart.crease_threshold = 0.0
ob_cube_011.location = (-0.1554, 13.66, -2.461)
ob_cube_011.scale = (0.2801, 0.2801, 0.02981)
ob_cube_011.lineart.crease_threshold = 0.0
ob_cube_012.location = (-0.1554, 18.71, -2.461)
ob_cube_012.scale = (0.2801, 0.2801, 0.02981)
ob_cube_012.lineart.crease_threshold = 0.0
ob_cube_014.location = (1.046, 7.153, 1.462)
ob_cube_014.scale = (1.411, 2.27, 0.05928)
ob_cube_014.lineart.crease_threshold = 0.0
ob_cube_016.location = (1.046, 7.153, 1.123)
ob_cube_016.scale = (1.337, 2.151, 0.2778)
ob_cube_016.lineart.crease_threshold = 0.0
ob_cube_017.location = (2.204, 5.19, -0.1571)
ob_cube_017.scale = (-0.08806, -0.08806, 1.0)
ob_cube_017.lineart.crease_threshold = 0.0
ob_cube_018.location = (-0.1006, 5.19, -0.1571)
ob_cube_018.scale = (-0.08806, -0.08806, 1.0)
ob_cube_018.lineart.crease_threshold = 0.0
ob_cube_019.location = (2.204, 9.109, -0.1571)
ob_cube_019.scale = (-0.08806, -0.08806, 1.0)
ob_cube_019.lineart.crease_threshold = 0.0
ob_cube_020.location = (-0.1006, 9.109, -0.1571)
ob_cube_020.scale = (-0.08806, -0.08806, 1.0)
ob_cube_020.lineart.crease_threshold = 0.0
ob_cylinder.location = (2.472, 6.125, 1.136)
ob_cylinder.rotation_euler = (-1.571, 1.879, -1.571)
ob_cylinder.scale = (0.09351, 0.09351, -0.02014)
ob_cylinder.lineart.crease_threshold = 0.0
ob_cylinder_001.location = (2.919, 8.149, 1.136)
ob_cylinder_001.rotation_euler = (-1.571, 1.879, -1.571)
ob_cylinder_001.scale = (0.09351, 0.09351, -0.02014)
ob_cylinder_001.lineart.crease_threshold = 0.0
ob_torus.location = (0.0, 5.96e-09, -8.107e-09)
ob_torus.rotation_euler = (1.571, -0.0, 0.0)
ob_torus.scale = (1.36, 1.36, 1.0)
ob_torus.lineart.crease_threshold = 0.0
ob_torus_001.location = (0.0, 5.96e-09, -8.107e-09)
ob_torus_001.rotation_euler = (1.571, -0.0, 0.0)
ob_torus_001.scale = (1.533, 1.533, -2.065)
ob_torus_001.lineart.crease_threshold = 0.0
ob_cylinder_003.location = (0.2493, -0.1372, 0.8598)
ob_cylinder_003.rotation_euler = (0.0, 0.3168, 0.0)
ob_cylinder_003.scale = (0.05751, 0.02584, 1.002)
ob_cylinder_003.lineart.crease_threshold = 0.0
ob_cylinder_004.location = (0.2493, 0.1251, 0.8598)
ob_cylinder_004.rotation_euler = (0.0, 0.3168, 0.0)
ob_cylinder_004.scale = (0.05751, 0.02584, 1.002)
ob_cylinder_004.lineart.crease_threshold = 0.0
ob_cylinder_005.location = (0.6097, -0.06283, 1.953)
ob_cylinder_005.rotation_euler = (0.0, 0.3214, 0.0)
ob_cylinder_005.scale = (0.07075, 0.02771, 0.2177)
ob_cylinder_005.lineart.crease_threshold = 0.0
ob_cube_015.location = (0.0, 5.96e-09, 2.027e-09)
ob_cube_015.rotation_euler = (-1.571, 1.51e-07, -3.142)
ob_cube_015.scale = (-0.012, -0.6093, -0.01114)
ob_cube_015.lineart.crease_threshold = 0.0
ob_cube_021.location = (0.0, 5.96e-09, 2.027e-09)
ob_cube_021.rotation_euler = (-1.571, -0.5236, -3.142)
ob_cube_021.scale = (-0.012, -0.6093, -0.01114)
ob_cube_021.lineart.crease_threshold = 0.0
ob_cube_022.location = (0.0, 5.96e-09, 2.027e-09)
ob_cube_022.rotation_euler = (-1.571, -1.047, -3.142)
ob_cube_022.scale = (-0.012, -0.6093, -0.01114)
ob_cube_022.lineart.crease_threshold = 0.0
ob_cube_023.location = (0.0, 5.96e-09, 2.027e-09)
ob_cube_023.rotation_euler = (1.571, -1.571, -6.283)
ob_cube_023.scale = (-0.012, -0.6093, -0.01114)
ob_cube_023.lineart.crease_threshold = 0.0
ob_cube_024.location = (0.0, 5.96e-09, 2.027e-09)
ob_cube_024.rotation_euler = (1.571, -1.047, -6.283)
ob_cube_024.scale = (-0.012, -0.6093, -0.01114)
ob_cube_024.lineart.crease_threshold = 0.0
ob_cube_025.location = (0.0, 5.96e-09, 2.027e-09)
ob_cube_025.rotation_euler = (-1.571, 0.5236, -3.142)
ob_cube_025.scale = (-0.012, -0.6093, -0.01114)
ob_cube_025.lineart.crease_threshold = 0.0
ob_cube_026.location = (0.0, 5.96e-09, 2.027e-09)
ob_cube_026.rotation_euler = (1.571, -0.5236, -6.283)
ob_cube_026.scale = (-0.012, -0.6093, -0.01114)
ob_cube_026.lineart.crease_threshold = 0.0
ob_cube_027.location = (0.0, 5.96e-09, 2.027e-09)
ob_cube_027.rotation_euler = (1.571, -3.02e-07, -6.283)
ob_cube_027.scale = (-0.012, -0.6093, -0.01114)
ob_cube_027.lineart.crease_threshold = 0.0
ob_cube_028.location = (0.0, 5.96e-09, 2.027e-09)
ob_cube_028.rotation_euler = (1.571, 0.5236, -6.283)
ob_cube_028.scale = (-0.012, -0.6093, -0.01114)
ob_cube_028.lineart.crease_threshold = 0.0
ob_cube_029.location = (0.0, 5.96e-09, 2.027e-09)
ob_cube_029.rotation_euler = (1.571, 1.047, -6.283)
ob_cube_029.scale = (-0.012, -0.6093, -0.01114)
ob_cube_029.lineart.crease_threshold = 0.0
ob_cube_030.location = (0.0, 5.96e-09, 2.027e-09)
ob_cube_030.rotation_euler = (1.571, 1.571, -6.283)
ob_cube_030.scale = (-0.012, -0.6093, -0.01114)
ob_cube_030.lineart.crease_threshold = 0.0
ob_cube_031.location = (0.0, 5.96e-09, 2.027e-09)
ob_cube_031.rotation_euler = (-1.571, 1.047, -9.425)
ob_cube_031.scale = (-0.012, -0.6093, -0.01114)
ob_cube_031.lineart.crease_threshold = 0.0
ob_cylinder_002.location = (0.0, 5.96e-09, -8.107e-09)
ob_cylinder_002.rotation_euler = (1.571, -0.2618, 2.023e-08)
ob_cylinder_002.scale = (-0.09516, -0.09516, 0.01931)
ob_cylinder_002.lineart.crease_threshold = 0.0

# ---- collection membership
col_collection.objects.link(ob_cube)
col_collection.objects.link(ob_light)
col_collection.objects.link(ob_camera)
col_couch1.objects.link(ob_cube_001)
col_couch1.objects.link(ob_cube_013)
col_couch1.objects.link(ob_cube_002)
col_couch1.objects.link(ob_cube_003)
col_couch1.objects.link(ob_cube_004)
col_couch1.objects.link(ob_cube_005)
col_couch1.objects.link(ob_cube_006)
col_couch1.objects.link(ob_cube_007)
col_couch1.objects.link(ob_cube_008)
col_couch1.objects.link(ob_cube_009)
col_couch1.objects.link(ob_cube_010)
col_couch1.objects.link(ob_cube_011)
col_couch1.objects.link(ob_cube_012)
col_table.objects.link(ob_cube_014)
col_table.objects.link(ob_cube_016)
col_table.objects.link(ob_cube_017)
col_table.objects.link(ob_cube_018)
col_table.objects.link(ob_cube_019)
col_table.objects.link(ob_cube_020)
col_table.objects.link(ob_cylinder)
col_table.objects.link(ob_cylinder_001)
col_bike.objects.link(ob_torus)
col_bike.objects.link(ob_torus_001)
col_bike.objects.link(ob_cylinder_003)
col_bike.objects.link(ob_cylinder_004)
col_bike.objects.link(ob_cylinder_005)
col_wheel.objects.link(ob_cube_015)
col_wheel.objects.link(ob_cube_021)
col_wheel.objects.link(ob_cube_022)
col_wheel.objects.link(ob_cube_023)
col_wheel.objects.link(ob_cube_024)
col_wheel.objects.link(ob_cube_025)
col_wheel.objects.link(ob_cube_026)
col_wheel.objects.link(ob_cube_027)
col_wheel.objects.link(ob_cube_028)
col_wheel.objects.link(ob_cube_029)
col_wheel.objects.link(ob_cube_030)
col_wheel.objects.link(ob_cube_031)
col_wheel.objects.link(ob_cylinder_002)

# ---- scene / render settings (as saved in the file)
scene.camera = ob_camera
scene.frame_start = 1; scene.frame_end = 250; scene.frame_set(1)
scene.render.engine = 'BLENDER_EEVEE_NEXT'
scene.cycles.use_denoising = False
scene.cycles.samples = 128
scene.cycles.sampling_pattern = 'TABULATED_SOBOL'
scene.cycles.use_adaptive_sampling = False
scene.cycles.use_light_tree = False
scene.view_settings.view_transform = 'Filmic'
bpy.context.view_layer.update()
